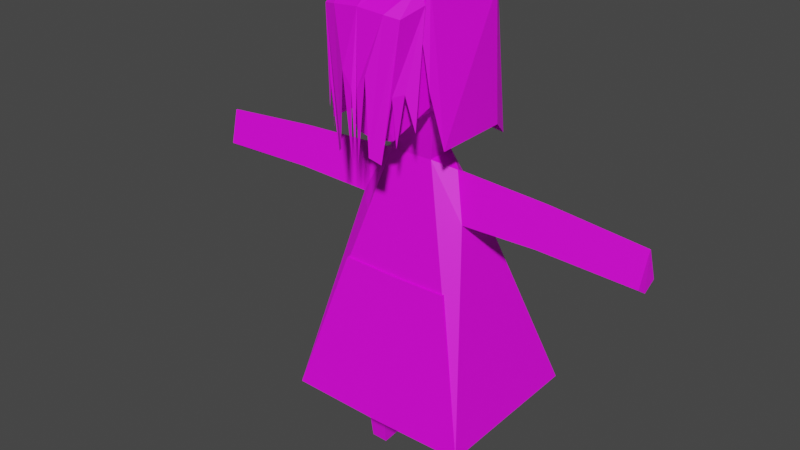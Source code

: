 # Source: girlghost.blend  (saved by Blender 2.82.7; exported with 4.5.12 LTS)
import bpy
from mathutils import Matrix  # noqa: F401  (used for matrix-valued properties, if any)

bpy.ops.wm.read_factory_settings(use_empty=True)
scene = bpy.context.scene
scene.name = 'Scene'

# ---- collections
col_collection = bpy.data.collections.new('Collection'); scene.collection.children.link(col_collection)

# ---- images (referenced by path relative to the original .blend; pixels are not part of the script)
import os
ASSET_DIR = os.environ.get("B2B_ASSET_DIR", "")  # directory of the original .blend (textures are referenced by path, not embedded)
HERE = os.path.dirname(os.path.abspath(__file__))  # packed textures are extracted next to this script under _unpacked/

def load_image(name, relpath, width, height, colorspace="sRGB"):
    """Load a texture the original file referenced (path relative to the .blend, or extracted next to this script)."""
    p = next((c for c in (os.path.join(HERE, relpath), os.path.join(ASSET_DIR, relpath)) if relpath and os.path.exists(c)), "")
    if p:
        img = bpy.data.images.load(p, check_existing=True)
        img.name = name
    else:  # same state as the original file: an image datablock whose file is absent (Cycles renders it pink)
        img = bpy.data.images.new(name, width, height)
        img.source = "FILE"
        img.filepath = "//" + (relpath or name)
    img.colorspace_settings.name = colorspace
    return img
img_allcolors_png_001 = load_image('allColors.png.001', 'allColors.png', 1024, 1024, 'sRGB')

# ---- materials (node trees are filled in below, after node groups)
mat_girl = bpy.data.materials.new('girl')
mat_girl.use_transparent_shadow = False

# ---- material node trees
mat_girl.use_nodes = True; mat_girl.node_tree.nodes.clear()
_N = mat_girl.node_tree.nodes; _L = mat_girl.node_tree.links
n0 = _N.new('ShaderNodeTexImage'); n0.name = 'Image Texture'; n0.location = (-431, 227)
n0.image = img_allcolors_png_001
n1 = _N.new('ShaderNodeOutputMaterial'); n1.name = 'Material Output'; n1.location = (322, 303)
n2 = _N.new('ShaderNodeBsdfPrincipled'); n2.name = 'Principled BSDF'; n2.location = (10, 300)
n2.distribution = 'GGX'
n2.subsurface_method = 'BURLEY'
n2.inputs[3].default_value = 1.45
n2.inputs[27].default_value = (0.0, 0.0, 0.0, 1.0)
n2.inputs[28].default_value = 1.0
_L.new(n0.outputs[0], n2.inputs[0])
_L.new(n2.outputs[0], n1.inputs[0])
n1.is_active_output = True

# ---- world
world_world = bpy.data.worlds.new('World'); scene.world = world_world
world_world.use_nodes = True; world_world.node_tree.nodes.clear()
_N = world_world.node_tree.nodes; _L = world_world.node_tree.links
n0 = _N.new('ShaderNodeOutputWorld'); n0.name = 'World Output'; n0.location = (300, 300)
n1 = _N.new('ShaderNodeBackground'); n1.name = 'Background'; n1.location = (10, 300)
n1.inputs[0].default_value = (0.05088, 0.05088, 0.05088, 1.0)
_L.new(n1.outputs[0], n0.inputs[0])
n0.is_active_output = True
world_world.color = (0.05088, 0.05088, 0.05088)
world_world.use_sun_shadow = False
world_world.sun_shadow_jitter_overblur = 0.0

# ---- meshes
me_cube_002 = bpy.data.meshes.new('Cube.002')
me_cube_002.from_pydata([(0.3417, -0.7699, 1.996), (0.6285, -0.7196, 4.043), (0.5339, -0.836, 3.208), (0.5739, -0.6868, 3.247), (0.4965, 0.5635, 4.38), (0.426, 0.9415, 3.518), (0.9404, 0.7521, 3.992), (0.66, -0.6252, 3.823), (0.4236, -0.3814, 4.358), (0.6262, -0.5935, 4.202), (0.6848, -0.4116, 4.268), (0.7161, 0.8975, 2.981), (0.7088, 0.7902, 2.795), (0.4957, -0.05941, 2.287), (0.7088, -0.189, 2.638), (0.6754, -0.2174, 2.525), (0.6835, -0.157, 2.579), (0.7088, 0.7538, 2.792), (0.5115, 0.5071, 2.32), (0.6835, 0.6946, 2.634), (0.64, -0.9432, 3.902), (0.4351, -1.081, 3.897), (0.6586, -1.01, 3.853), (0.2582, -1.203, 1.863), (0.3956, -1.095, 1.753), (0.6459, -0.4835, 4.198), (0.6871, -0.5092, 4.125), (0.756, -0.6058, 3.978), (0.7345, -0.5769, 4.046), (0.7941, -0.8404, 2.254), (0.8611, -0.631, 2.807), (1.04, -0.5147, 1.941), (1.046, 0.7437, 1.969), (0.6286, 0.9391, 2.692), (0.8454, 0.9412, 3.722), (0.924, 1.087, 1.7), (0.155, 1.116, 1.791), (0.0584, -1.197, 1.716), (0.2024, -1.197, 3.042), (0.04998, -1.196, 2.816), (0.5761, -0.9871, 2.014), (0.6642, -0.9138, 2.802), (0.5609, -1.06, 2.775), (0.6914, 0.2854, 1.296), (0.6919, 0.3037, 1.297), (0.9571, 0.06387, 0.5441), (0.9723, 0.6087, 0.5755), (0.9648, 0.3372, 0.5598), (0.3554, 1.827, -2.738), (0.509, -0.1687, -1.682), (0.5107, 0.4372, -1.636), (0.3756, 0.04347, 1.45), (0.3887, 0.5121, 1.477), (1.084, 0.4375, -1.637), (1.707, 1.827, -2.746), (1.067, -0.169, -1.667), (1.632, -0.8535, -2.901), (1.669, 0.4866, -2.823), (0.3476, -0.8535, -2.924), (2.305, 0.2231, 1.247), (0.9646, -0.01225, -3.021), (0.9764, 0.4095, -3.0), (0.5765, -0.01205, -3.032), (0.5777, 0.4093, -2.999), (0.9702, 0.3086, -0.4284), (0.9894, 0.9997, -0.3886), (0.2925, 0.9997, -0.3843), (0.2885, -0.3825, -0.4805), (0.9509, -0.3825, -0.4682), (0.2905, 0.3086, -0.4324), (0.7319, -0.01219, -0.4478), (0.7406, 0.3006, -0.4322), (0.444, -0.01204, -0.4556), (0.4449, 0.3004, -0.4315), (2.305, 0.2381, 1.247), (2.258, 0.2701, 0.5158), (2.294, 0.487, 0.6159), (2.273, 0.04238, 0.5969), (3.951, 0.1511, 1.135), (3.951, 0.164, 1.136), (3.939, 0.1636, 0.4614), (3.942, 0.3787, 0.5911), (3.923, -0.004911, 0.5747), (0.9026, 0.1295, -4.248), (0.9114, 0.4453, -4.232), (0.6119, 0.1296, -4.255), (0.6128, 0.4452, -4.231), (-0.3417, -0.7699, 1.996), (-0.6285, -0.7196, 4.043), (-0.5339, -0.836, 3.208), (0.0, -0.7585, 1.907), (0.0, -0.9256, 3.047), (-0.5739, -0.6868, 3.247), (-0.4965, 0.5635, 4.38), (-0.426, 0.9415, 3.518), (-0.9404, 0.7521, 3.992), (-0.66, -0.6252, 3.823), (-0.4236, -0.3814, 4.358), (-0.6262, -0.5935, 4.202), (-0.6848, -0.4116, 4.268), (-0.7161, 0.8975, 2.981), (-0.7088, 0.7902, 2.795), (-0.4957, -0.05941, 2.287), (-0.7088, -0.189, 2.638), (-0.6754, -0.2174, 2.525), (-0.6835, -0.157, 2.579), (-0.7088, 0.7538, 2.792), (-0.5115, 0.5071, 2.32), (-0.6835, 0.6946, 2.634), (-0.64, -0.9432, 3.902), (-0.4351, -1.081, 3.897), (-0.6586, -1.01, 3.853), (0.0, -1.196, 1.835), (-0.2582, -1.203, 1.863), (-0.3956, -1.095, 1.753), (-0.6459, -0.4835, 4.198), (-0.6871, -0.5092, 4.125), (-0.756, -0.6058, 3.978), (-0.7345, -0.5769, 4.046), (-0.7941, -0.8404, 2.254), (-0.8611, -0.631, 2.807), (-1.04, -0.5147, 1.941), (-1.046, 0.7437, 1.969), (-0.6286, 0.9391, 2.692), (-0.8454, 0.9412, 3.722), (-0.924, 1.087, 1.7), (-0.155, 1.116, 1.791), (-0.0584, -1.197, 1.716), (-0.2024, -1.197, 3.042), (-0.04998, -1.196, 2.816), (-0.5761, -0.9871, 2.014), (-0.6642, -0.9138, 2.802), (-0.5609, -1.06, 2.775), (-0.6914, 0.2854, 1.296), (-0.6919, 0.3037, 1.297), (-0.9571, 0.06387, 0.5441), (-0.9723, 0.6087, 0.5755), (-0.9648, 0.3372, 0.5598), (-0.3554, 1.827, -2.738), (-0.509, -0.1687, -1.682), (-0.5107, 0.4372, -1.636), (-0.3756, 0.04347, 1.45), (-0.3887, 0.5121, 1.477), (-1.084, 0.4375, -1.637), (-1.707, 1.827, -2.746), (-1.067, -0.169, -1.667), (-1.632, -0.8535, -2.901), (-1.669, 0.4866, -2.823), (-0.3476, -0.8535, -2.924), (-2.305, 0.2231, 1.247), (-0.9646, -0.01225, -3.021), (-0.9764, 0.4095, -3.0), (-0.5765, -0.01205, -3.032), (-0.5777, 0.4093, -2.999), (-0.9702, 0.3086, -0.4284), (-0.9894, 0.9997, -0.3886), (-0.2925, 0.9997, -0.3843), (-0.2885, -0.3825, -0.4805), (-0.9509, -0.3825, -0.4682), (-0.2905, 0.3086, -0.4324), (-0.7319, -0.01219, -0.4478), (-0.7406, 0.3006, -0.4322), (-0.444, -0.01204, -0.4556), (-0.4449, 0.3004, -0.4315), (-2.305, 0.2381, 1.247), (-2.258, 0.2701, 0.5158), (-2.294, 0.487, 0.6159), (-2.273, 0.04238, 0.5969), (-3.951, 0.1511, 1.135), (-3.951, 0.164, 1.136), (-3.939, 0.1636, 0.4614), (-3.942, 0.3787, 0.5911), (-3.923, -0.004911, 0.5747), (-0.9026, 0.1295, -4.248), (-0.9114, 0.4453, -4.232), (-0.6119, 0.1296, -4.255), (-0.6128, 0.4452, -4.231), (0.0, -0.783, 4.06), (0.0, 0.5635, 4.424), (0.0, -0.3814, 4.447), (0.0, 0.8038, 2.516), (0.0, 0.9112, 2.738), (0.0, 0.5071, 2.323), (0.0, -0.05941, 2.278), (0.0, 0.7769, 4.335), (0.0, 0.9415, 4.004), (0.0, -0.9922, 3.898), (0.0, -1.108, 3.936), (0.0, 0.9668, 4.035), (0.0, 1.001, 3.08), (0.0, 0.5121, 1.48), (0.0, 0.04347, 1.443), (0.0, -0.8535, -2.931), (0.0, 1.827, -2.736), (0.0, -0.3825, -0.4859), (0.0, 0.9997, -0.3824), (0.0, 0.3086, -0.4341), (1.228, 1.275, -1.173), (1.203, 0.3678, -1.225), (1.178, -0.5392, -1.277), (0.3082, -0.5392, -1.294), (0.3134, 1.275, -1.167), (0.0, 1.275, -1.165), (0.0, -0.5392, -1.299), (-1.228, 1.275, -1.173), (-1.203, 0.3678, -1.225), (-1.178, -0.5392, -1.277), (-0.3082, -0.5392, -1.294), (-0.3134, 1.275, -1.167), (1.317, 0.4119, -1.132), (1.295, -0.3948, -1.178), (1.34, 1.218, -1.085), (1.156, 0.9132, -0.255), (1.141, 0.3745, -0.286), (1.126, -0.1655, -0.3171), (1.004, -0.405, -0.7252), (0.0, -0.405, -0.7439), (-1.004, -0.405, -0.7252), (-1.295, -0.3948, -1.178), (-1.126, -0.1655, -0.3171), (-0.6897, -0.1808, 0.3624), (-1.317, 0.4119, -1.132), (-1.141, 0.3745, -0.286), (-1.34, 1.218, -1.085), (-1.156, 0.9132, -0.255), (-1.048, 1.169, -0.6346), (-0.7182, 0.8408, 0.4213), (0.0, 1.169, -0.628), (0.0, 1.498, -1.682), (0.0, 0.8408, 0.4258), (1.048, 1.169, -0.6346), (0.7182, 0.8408, 0.4213), (1.377, 1.498, -1.69), (1.064, 0.7609, 0.1603), (1.053, 0.3559, 0.1369), (1.042, -0.0508, 0.1135), (0.5534, 0.6764, 0.9492), (0.0, 0.6764, 0.9527), (-0.5534, 0.6764, 0.9492), (-1.377, 1.498, -1.69), (0.6897, -0.1808, 0.3624)], [], [(0, 2, 91, 90), (17, 12, 11, 5, 7, 3, 14), (1, 2, 3, 7, 9), (1, 9, 25, 26), (182, 18, 52, 190), (7, 10, 9), (10, 8, 9), (178, 4, 6, 184), (184, 6, 5, 185), (4, 8, 10, 6), (6, 10, 31, 32), (181, 185, 5, 11), (13, 16, 15), (16, 14, 15), (17, 14, 16, 19), (19, 16, 13, 18), (2, 0, 15, 14, 3), (22, 24, 42, 40, 41, 29, 27), (177, 1, 20, 186), (9, 8, 21, 22), (22, 21, 23, 24), (26, 25, 27, 28), (9, 22, 27, 25), (20, 1, 26, 28), (32, 31, 30, 33), (5, 6, 32, 33), (10, 7, 30, 31), (7, 5, 33, 30), (34, 6, 32, 35), (18, 13, 51, 52), (49, 50, 63, 62), (47, 46, 76, 75), (228, 232, 54, 48, 193), (198, 199, 68, 64), (201, 197, 65, 66), (53, 50, 73, 71), (43, 44, 52, 51), (211, 209, 57, 54), (45, 43, 51, 240), (232, 211, 54), (209, 210, 56, 57), (197, 198, 64, 65), (199, 200, 67, 68), (50, 49, 72, 73), (63, 61, 84, 86), (53, 55, 60, 61), (50, 53, 61, 63), (55, 49, 62, 60), (196, 69, 67, 194), (195, 66, 69, 196), (66, 65, 64, 69), (70, 71, 64, 68), (72, 70, 68, 67), (73, 72, 67, 69), (71, 73, 69, 64), (55, 53, 71, 70), (49, 55, 70, 72), (202, 201, 66, 195), (77, 75, 80, 82), (45, 47, 75, 77), (43, 45, 77, 59), (44, 43, 59, 74), (46, 44, 74, 76), (79, 78, 82, 80, 81), (59, 77, 82, 78), (74, 59, 78, 79), (76, 74, 79, 81), (75, 76, 81, 80), (86, 84, 83, 85), (60, 62, 85, 83), (62, 63, 86, 85), (61, 60, 83, 84), (200, 203, 194, 67), (51, 191, 216, 192, 58, 56, 215, 240), (34, 35, 36, 189, 188), (21, 187, 112, 39, 37, 38, 23), (6, 34, 188, 184), (13, 183, 191, 51), (12, 180, 181, 11), (17, 19, 18, 182, 180, 12), (8, 179, 187, 21), (4, 178, 179, 8), (0, 90, 183, 13, 15), (2, 1, 177, 91), (87, 90, 91, 89), (106, 103, 92, 96, 94, 100, 101), (88, 98, 96, 92, 89), (88, 116, 115, 98), (182, 190, 142, 107), (96, 98, 99), (99, 98, 97), (178, 184, 95, 93), (184, 185, 94, 95), (93, 95, 99, 97), (95, 122, 121, 99), (181, 100, 94, 185), (102, 104, 105), (105, 104, 103), (106, 108, 105, 103), (108, 107, 102, 105), (89, 92, 103, 104, 87), (111, 117, 119, 131, 130, 132, 114), (177, 186, 109, 88), (98, 111, 110, 97), (111, 114, 113, 110), (116, 118, 117, 115), (98, 115, 117, 111), (109, 118, 116, 88), (122, 123, 120, 121), (94, 123, 122, 95), (99, 121, 120, 96), (96, 120, 123, 94), (124, 125, 122, 95), (107, 142, 141, 102), (139, 152, 153, 140), (137, 165, 166, 136), (228, 193, 138, 144, 239), (205, 154, 158, 206), (208, 156, 155, 204), (143, 161, 163, 140), (133, 141, 142, 134), (221, 223, 144, 147), (135, 219, 218, 146, 217, 220), (223, 239, 144), (218, 221, 147, 146), (204, 155, 154, 205), (206, 158, 157, 207), (140, 163, 162, 139), (153, 176, 174, 151), (143, 151, 150, 145), (140, 153, 151, 143), (145, 150, 152, 139), (196, 194, 157, 159), (195, 196, 159, 156), (156, 159, 154, 155), (160, 158, 154, 161), (162, 157, 158, 160), (163, 159, 157, 162), (161, 154, 159, 163), (145, 160, 161, 143), (139, 162, 160, 145), (202, 195, 156, 208), (167, 172, 170, 165), (135, 167, 165, 137), (133, 149, 167, 135), (134, 164, 149, 133), (136, 166, 164, 134), (169, 171, 170, 172, 168), (149, 168, 172, 167), (164, 169, 168, 149), (166, 171, 169, 164), (165, 170, 171, 166), (176, 175, 173, 174), (150, 173, 175, 152), (152, 175, 176, 153), (151, 174, 173, 150), (207, 157, 194, 203), (141, 220, 217, 146, 148, 192, 216, 191), (124, 188, 189, 126, 125), (110, 113, 128, 127, 129, 112, 187), (95, 184, 188, 124), (102, 141, 191, 183), (101, 100, 181, 180), (106, 101, 180, 182, 107, 108), (97, 110, 187, 179), (93, 97, 179, 178), (87, 104, 102, 183, 90), (89, 91, 177, 88), (148, 207, 203, 192), (193, 202, 208, 138), (146, 206, 207, 148), (144, 204, 205, 147), (138, 208, 204, 144), (147, 205, 206, 146), (58, 192, 203, 200), (193, 48, 201, 202), (56, 58, 200, 199), (54, 57, 198, 197), (48, 54, 197, 201), (57, 56, 199, 198), (190, 52, 236, 237), (190, 237, 238, 142), (44, 46, 231, 236, 52), (237, 236, 231, 229), (237, 229, 226, 238), (134, 142, 238, 226, 136), (136, 226, 225, 224), (229, 227, 225, 226), (229, 231, 230, 227), (46, 233, 212, 230, 231), (230, 212, 211, 232), (227, 230, 232, 228), (227, 228, 239, 225), (224, 225, 239, 223), (224, 223, 221, 222), (222, 221, 218, 219), (137, 222, 219, 135), (136, 224, 222, 137), (133, 135, 220, 141), (235, 45, 240, 215, 56, 210, 214), (47, 45, 235, 234), (46, 47, 234, 233), (233, 234, 213, 212), (234, 235, 214, 213), (213, 214, 210, 209), (212, 213, 209, 211)])
_uv = me_cube_002.uv_layers.new(name='UVMap')
_uv.uv.foreach_set('vector', [0.5645, 0.7526, 0.5645, 0.7526, 0.5645, 0.7526, 0.5645, 0.7526, 0.5645, 0.7526, 0.5645, 0.7526, 0.5645, 0.7526, 0.5645, 0.7526, 0.5645, 0.7526, 0.5645, 0.7526, 0.5645, 0.7526, 0.5645, 0.7526, 0.5645, 0.7526, 0.5645, 0.7526, 0.5645, 0.7526, 0.5645, 0.7526, 0.9903, 0.02658, 0.9903, 0.02658, 0.9903, 0.02658, 0.9903, 0.02658, 0.5644, 0.7526, 0.5645, 0.7526, 0.5645, 0.7526, 0.5644, 0.7526, 0.9903, 0.03114, 0.9903, 0.03115, 0.9903, 0.03115, 0.9864, 0.03115, 0.9864, 0.03115, 0.9864, 0.03115, 0.9844, 0.02199, 0.9844, 0.02199, 0.9844, 0.02198, 0.9844, 0.02198, 0.375, 0.4375, 0.375, 0.4375, 0.375, 0.4375, 0.375, 0.4375, 0.9844, 0.02199, 0.9844, 0.02201, 0.9844, 0.02201, 0.9844, 0.02198, 0.9844, 0.02198, 0.9844, 0.02201, 0.9844, 0.02201, 0.9844, 0.02198, 0.5645, 0.7526, 0.5645, 0.7526, 0.5645, 0.7526, 0.5645, 0.7526, 0.5645, 0.7526, 0.5645, 0.7526, 0.5645, 0.7526, 0.5645, 0.7526, 0.5645, 0.7526, 0.5645, 0.7526, 0.5645, 0.7526, 0.5645, 0.7526, 0.5645, 0.7526, 0.5645, 0.7526, 0.5645, 0.7526, 0.5645, 0.7526, 0.5645, 0.7526, 0.5645, 0.7526, 0.5645, 0.7526, 0.5645, 0.7526, 0.5645, 0.7526, 0.5645, 0.7526, 0.5645, 0.7526, 0.9844, 0.02201, 0.9844, 0.02201, 0.9844, 0.02201, 0.9844, 0.02201, 0.9844, 0.02201, 0.9844, 0.02201, 0.9844, 0.02201, 0.9844, 0.02203, 0.9844, 0.02202, 0.9844, 0.02202, 0.9844, 0.02203, 0.9844, 0.02201, 0.9844, 0.02201, 0.9844, 0.02201, 0.9844, 0.02201, 0.9844, 0.02201, 0.9844, 0.02201, 0.9844, 0.02201, 0.9844, 0.02201, 0.9864, 0.03115, 0.9864, 0.03115, 0.9864, 0.03115, 0.9864, 0.03115, 0.9844, 0.02201, 0.9844, 0.02201, 0.9844, 0.02201, 0.9844, 0.02201, 0.9844, 0.02202, 0.9844, 0.02202, 0.9844, 0.02202, 0.9844, 0.02202, 0.9903, 0.02198, 0.9903, 0.02201, 0.9903, 0.02201, 0.9903, 0.02198, 0.375, 0.4375, 0.375, 0.4375, 0.375, 0.4375, 0.375, 0.4375, 0.9844, 0.02201, 0.9844, 0.02201, 0.9844, 0.02201, 0.9844, 0.02201, 0.9903, 0.02201, 0.9903, 0.02198, 0.9903, 0.02198, 0.9903, 0.02201, 0.9844, 0.02198, 0.9844, 0.02198, 0.9844, 0.02198, 0.9844, 0.02198, 0.5645, 0.7526, 0.5645, 0.7526, 0.5645, 0.7526, 0.5645, 0.7526, 0.2285, 1.287, 0.2285, 1.287, 0.2285, 1.287, 0.2285, 1.287, 0.03906, 0.9261, 0.03906, 0.9261, 0.03906, 0.9261, 0.03906, 0.9261, 0.03905, 0.9261, 0.03906, 0.9261, 0.03906, 0.9261, 0.03905, 0.9261, 0.03905, 0.9261, 0.03906, 0.9261, 0.03906, 0.9261, 0.03906, 0.9261, 0.03906, 0.9261, 0.03905, 0.9261, 0.03906, 0.9261, 0.03906, 0.9261, 0.03905, 0.9261, 0.03906, 0.9261, 0.03906, 0.9261, 0.03906, 0.9261, 0.03906, 0.9261, 0.5645, 0.7526, 0.5645, 0.7526, 0.5645, 0.7526, 0.5645, 0.7526, 0.03906, 0.9261, 0.03906, 0.9261, 0.03906, 0.9261, 0.03906, 0.9261, 0.03906, 0.9261, 0.03906, 0.9261, 0.03906, 0.9261, 0.03906, 0.9261, 0.03906, 0.9261, 0.03906, 0.9261, 0.03906, 0.9261, 0.03906, 0.9261, 0.03906, 0.9261, 0.03906, 0.9261, 0.03906, 0.9261, 0.03906, 0.9261, 0.03906, 0.9261, 0.03906, 0.9261, 0.03906, 0.9261, 0.03906, 0.9261, 0.03906, 0.9261, 0.03906, 0.9261, 0.03906, 0.9261, 0.2285, 1.287, 0.2285, 1.287, 0.2285, 1.287, 0.2285, 1.287, 0.5645, 0.7983, 0.5645, 0.7983, 0.5645, 0.7983, 0.5645, 0.7983, 0.2285, 1.287, 0.2285, 1.287, 0.2285, 1.287, 0.2285, 1.287, 0.2285, 1.287, 0.2285, 1.287, 0.2285, 1.287, 0.2285, 1.287, 0.2285, 1.287, 0.2285, 1.287, 0.2285, 1.287, 0.2285, 1.287, 0.03906, 0.9261, 0.03906, 0.9261, 0.03906, 0.9261, 0.03906, 0.9261, 0.03905, 0.9261, 0.03905, 0.9261, 0.03906, 0.9261, 0.03906, 0.9261, 0.03905, 0.9261, 0.03906, 0.9261, 0.03906, 0.9261, 0.03906, 0.9261, 0.03906, 0.9261, 0.03906, 0.9261, 0.03906, 0.9261, 0.03906, 0.9261, 0.03906, 0.9261, 0.03906, 0.9261, 0.03906, 0.9261, 0.03906, 0.9261, 0.03906, 0.9261, 0.03906, 0.9261, 0.03906, 0.9261, 0.03906, 0.9261, 0.03906, 0.9261, 0.03906, 0.9261, 0.03906, 0.9261, 0.03906, 0.9261, 0.03906, 0.9261, 0.03906, 0.9261, 0.03906, 0.9261, 0.03906, 0.9261, 0.2285, 1.287, 0.2285, 1.287, 0.2285, 1.287, 0.2285, 1.287, 0.03905, 0.9261, 0.03905, 0.9261, 0.03905, 0.9261, 0.03905, 0.9261, 0.03906, 0.9261, 0.03906, 0.9261, 0.03906, 0.9261, 0.03906, 0.9261, 0.03906, 0.9261, 0.03906, 0.9261, 0.03906, 0.9261, 0.03906, 0.9261, 0.03906, 0.9261, 0.03906, 0.9261, 0.03906, 0.9261, 0.03906, 0.9261, 0.03906, 0.9261, 0.03906, 0.9261, 0.03906, 0.9261, 0.03906, 0.9261, 0.03906, 0.9261, 0.03906, 0.9261, 0.03906, 0.9261, 0.03906, 0.9261, 0.03516, 0.9215, 0.03516, 0.9215, 0.03516, 0.9216, 0.03516, 0.9215, 0.03516, 0.9215, 0.03906, 0.9261, 0.03906, 0.9261, 0.03906, 0.9261, 0.03906, 0.9261, 0.375, 0.4375, 0.375, 0.4375, 0.375, 0.4375, 0.375, 0.4375, 0.03906, 0.9261, 0.03906, 0.9261, 0.03906, 0.9261, 0.03906, 0.9261, 0.03906, 0.9261, 0.03906, 0.9261, 0.03906, 0.9261, 0.03906, 0.9261, 0.5645, 0.7983, 0.5645, 0.7983, 0.5645, 0.7983, 0.5645, 0.7983, 0.5645, 0.7983, 0.5645, 0.7983, 0.5645, 0.7983, 0.5645, 0.7983, 0.5645, 0.7983, 0.5645, 0.7983, 0.5645, 0.7983, 0.5645, 0.7983, 0.5645, 0.7983, 0.5645, 0.7983, 0.5645, 0.7983, 0.5645, 0.7983, 0.03906, 0.9261, 0.03906, 0.9261, 0.03906, 0.9261, 0.03906, 0.9261, 0.03906, 0.9261, 0.03906, 0.9261, 0.03906, 0.9261, 0.03906, 0.9261, 0.03906, 0.9261, 0.03906, 0.9261, 0.03906, 0.9261, 0.03906, 0.9261, 0.9844, 0.02198, 0.9844, 0.02198, 0.9844, 0.02198, 0.9844, 0.02198, 0.9844, 0.02198, 0.9844, 0.02201, 0.9844, 0.02203, 0.9844, 0.02203, 0.9844, 0.02202, 0.9844, 0.02202, 0.9844, 0.02202, 0.9844, 0.02201, 0.9844, 0.02198, 0.9844, 0.02198, 0.9844, 0.02198, 0.9844, 0.02198, 0.5645, 0.7526, 0.5645, 0.7526, 0.5645, 0.7526, 0.5645, 0.7526, 0.5645, 0.7526, 0.5645, 0.7526, 0.5645, 0.7526, 0.5645, 0.7526, 0.5645, 0.7526, 0.5645, 0.7526, 0.5645, 0.7526, 0.5644, 0.7526, 0.5644, 0.7526, 0.5645, 0.7526, 0.9844, 0.02201, 0.9844, 0.02203, 0.9844, 0.02203, 0.9844, 0.02201, 0.9844, 0.02199, 0.9844, 0.02199, 0.9844, 0.02203, 0.9844, 0.02201, 0.5645, 0.7526, 0.5645, 0.7526, 0.5645, 0.7526, 0.5645, 0.7526, 0.5645, 0.7526, 0.5645, 0.7526, 0.5645, 0.7526, 0.5645, 0.7526, 0.5645, 0.7526, 0.5645, 0.7526, 0.5645, 0.7526, 0.5645, 0.7526, 0.5645, 0.7526, 0.5645, 0.7526, 0.5645, 0.7526, 0.5645, 0.7526, 0.5645, 0.7526, 0.5645, 0.7526, 0.5645, 0.7526, 0.5645, 0.7526, 0.5645, 0.7526, 0.5645, 0.7526, 0.5645, 0.7526, 0.5645, 0.7526, 0.5645, 0.7526, 0.9903, 0.02658, 0.9903, 0.02658, 0.9903, 0.02658, 0.9903, 0.02658, 0.5644, 0.7526, 0.5644, 0.7526, 0.5645, 0.7526, 0.5645, 0.7526, 0.9903, 0.03114, 0.9903, 0.03115, 0.9903, 0.03115, 0.9864, 0.03115, 0.9864, 0.03115, 0.9864, 0.03115, 0.9844, 0.02199, 0.9844, 0.02198, 0.9844, 0.02198, 0.9844, 0.02199, 0.375, 0.4375, 0.375, 0.4375, 0.375, 0.4375, 0.375, 0.4375, 0.9844, 0.02199, 0.9844, 0.02198, 0.9844, 0.02201, 0.9844, 0.02201, 0.9844, 0.02198, 0.9844, 0.02198, 0.9844, 0.02201, 0.9844, 0.02201, 0.5645, 0.7526, 0.5645, 0.7526, 0.5645, 0.7526, 0.5645, 0.7526, 0.5645, 0.7526, 0.5645, 0.7526, 0.5645, 0.7526, 0.5645, 0.7526, 0.5645, 0.7526, 0.5645, 0.7526, 0.5645, 0.7526, 0.5645, 0.7526, 0.5645, 0.7526, 0.5645, 0.7526, 0.5645, 0.7526, 0.5645, 0.7526, 0.5645, 0.7526, 0.5645, 0.7526, 0.5645, 0.7526, 0.5645, 0.7526, 0.5645, 0.7526, 0.5645, 0.7526, 0.5645, 0.7526, 0.9844, 0.02201, 0.9844, 0.02201, 0.9844, 0.02201, 0.9844, 0.02201, 0.9844, 0.02201, 0.9844, 0.02201, 0.9844, 0.02201, 0.9844, 0.02203, 0.9844, 0.02203, 0.9844, 0.02202, 0.9844, 0.02202, 0.9844, 0.02201, 0.9844, 0.02201, 0.9844, 0.02201, 0.9844, 0.02201, 0.9844, 0.02201, 0.9844, 0.02201, 0.9844, 0.02201, 0.9844, 0.02201, 0.9864, 0.03115, 0.9864, 0.03115, 0.9864, 0.03115, 0.9864, 0.03115, 0.9844, 0.02201, 0.9844, 0.02201, 0.9844, 0.02201, 0.9844, 0.02201, 0.9844, 0.02202, 0.9844, 0.02202, 0.9844, 0.02202, 0.9844, 0.02202, 0.9903, 0.02198, 0.9903, 0.02198, 0.9903, 0.02201, 0.9903, 0.02201, 0.375, 0.4375, 0.375, 0.4375, 0.375, 0.4375, 0.375, 0.4375, 0.9844, 0.02201, 0.9844, 0.02201, 0.9844, 0.02201, 0.9844, 0.02201, 0.9903, 0.02201, 0.9903, 0.02201, 0.9903, 0.02198, 0.9903, 0.02198, 0.9844, 0.02198, 0.9844, 0.02198, 0.9844, 0.02198, 0.9844, 0.02198, 0.5645, 0.7526, 0.5645, 0.7526, 0.5645, 0.7526, 0.5645, 0.7526, 0.2285, 1.287, 0.2285, 1.287, 0.2285, 1.287, 0.2285, 1.287, 0.03906, 0.9261, 0.03906, 0.9261, 0.03906, 0.9261, 0.03906, 0.9261, 0.03905, 0.9261, 0.03905, 0.9261, 0.03905, 0.9261, 0.03906, 0.9261, 0.03906, 0.9261, 0.03906, 0.9261, 0.03906, 0.9261, 0.03906, 0.9261, 0.03906, 0.9261, 0.03905, 0.9261, 0.03905, 0.9261, 0.03906, 0.9261, 0.03906, 0.9261, 0.03906, 0.9261, 0.03906, 0.9261, 0.03906, 0.9261, 0.03906, 0.9261, 0.5645, 0.7526, 0.5645, 0.7526, 0.5645, 0.7526, 0.5645, 0.7526, 0.03906, 0.9261, 0.03906, 0.9261, 0.03906, 0.9261, 0.03906, 0.9261, 0.03906, 0.9261, 0.03906, 0.9261, 0.03906, 0.9261, 0.03906, 0.9261, 0.03906, 0.9261, 0.03906, 0.9261, 0.03906, 0.9261, 0.03906, 0.9261, 0.03906, 0.9261, 0.03906, 0.9261, 0.03906, 0.9261, 0.03906, 0.9261, 0.03906, 0.9261, 0.03906, 0.9261, 0.03906, 0.9261, 0.03906, 0.9261, 0.03906, 0.9261, 0.03906, 0.9261, 0.03906, 0.9261, 0.03906, 0.9261, 0.03906, 0.9261, 0.2285, 1.287, 0.2285, 1.287, 0.2285, 1.287, 0.2285, 1.287, 0.5645, 0.7983, 0.5645, 0.7983, 0.5645, 0.7983, 0.5645, 0.7983, 0.2285, 1.287, 0.2285, 1.287, 0.2285, 1.287, 0.2285, 1.287, 0.2285, 1.287, 0.2285, 1.287, 0.2285, 1.287, 0.2285, 1.287, 0.2285, 1.287, 0.2285, 1.287, 0.2285, 1.287, 0.2285, 1.287, 0.03906, 0.9261, 0.03906, 0.9261, 0.03906, 0.9261, 0.03906, 0.9261, 0.03905, 0.9261, 0.03906, 0.9261, 0.03906, 0.9261, 0.03905, 0.9261, 0.03905, 0.9261, 0.03906, 0.9261, 0.03906, 0.9261, 0.03906, 0.9261, 0.03906, 0.9261, 0.03906, 0.9261, 0.03906, 0.9261, 0.03906, 0.9261, 0.03906, 0.9261, 0.03906, 0.9261, 0.03906, 0.9261, 0.03906, 0.9261, 0.03906, 0.9261, 0.03906, 0.9261, 0.03906, 0.9261, 0.03906, 0.9261, 0.03906, 0.9261, 0.03906, 0.9261, 0.03906, 0.9261, 0.03906, 0.9261, 0.03906, 0.9261, 0.03906, 0.9261, 0.03906, 0.9261, 0.03906, 0.9261, 0.2285, 1.287, 0.2285, 1.287, 0.2285, 1.287, 0.2285, 1.287, 0.03905, 0.9261, 0.03905, 0.9261, 0.03905, 0.9261, 0.03905, 0.9261, 0.03906, 0.9261, 0.03906, 0.9261, 0.03906, 0.9261, 0.03906, 0.9261, 0.03906, 0.9261, 0.03906, 0.9261, 0.03906, 0.9261, 0.03906, 0.9261, 0.03906, 0.9261, 0.03906, 0.9261, 0.03906, 0.9261, 0.03906, 0.9261, 0.03906, 0.9261, 0.03906, 0.9261, 0.03906, 0.9261, 0.03906, 0.9261, 0.03906, 0.9261, 0.03906, 0.9261, 0.03906, 0.9261, 0.03906, 0.9261, 0.03516, 0.9215, 0.03516, 0.9215, 0.03516, 0.9215, 0.03516, 0.9216, 0.03516, 0.9215, 0.03906, 0.9261, 0.03906, 0.9261, 0.03906, 0.9261, 0.03906, 0.9261, 0.375, 0.4375, 0.375, 0.4375, 0.375, 0.4375, 0.375, 0.4375, 0.03906, 0.9261, 0.03906, 0.9261, 0.03906, 0.9261, 0.03906, 0.9261, 0.03906, 0.9261, 0.03906, 0.9261, 0.03906, 0.9261, 0.03906, 0.9261, 0.5645, 0.7983, 0.5645, 0.7983, 0.5645, 0.7983, 0.5645, 0.7983, 0.5645, 0.7983, 0.5645, 0.7983, 0.5645, 0.7983, 0.5645, 0.7983, 0.5645, 0.7983, 0.5645, 0.7983, 0.5645, 0.7983, 0.5645, 0.7983, 0.5645, 0.7983, 0.5645, 0.7983, 0.5645, 0.7983, 0.5645, 0.7983, 0.03906, 0.9261, 0.03906, 0.9261, 0.03906, 0.9261, 0.03906, 0.9261, 0.03906, 0.9261, 0.03906, 0.9261, 0.03906, 0.9261, 0.03906, 0.9261, 0.03906, 0.9261, 0.03906, 0.9261, 0.03906, 0.9261, 0.03906, 0.9261, 0.9844, 0.02198, 0.9844, 0.02198, 0.9844, 0.02198, 0.9844, 0.02198, 0.9844, 0.02198, 0.9844, 0.02201, 0.9844, 0.02201, 0.9844, 0.02202, 0.9844, 0.02202, 0.9844, 0.02202, 0.9844, 0.02203, 0.9844, 0.02203, 0.9844, 0.02198, 0.9844, 0.02198, 0.9844, 0.02198, 0.9844, 0.02198, 0.5645, 0.7526, 0.5645, 0.7526, 0.5645, 0.7526, 0.5645, 0.7526, 0.5645, 0.7526, 0.5645, 0.7526, 0.5645, 0.7526, 0.5645, 0.7526, 0.5645, 0.7526, 0.5645, 0.7526, 0.5644, 0.7526, 0.5644, 0.7526, 0.5645, 0.7526, 0.5645, 0.7526, 0.9844, 0.02201, 0.9844, 0.02201, 0.9844, 0.02203, 0.9844, 0.02203, 0.9844, 0.02199, 0.9844, 0.02201, 0.9844, 0.02203, 0.9844, 0.02199, 0.5645, 0.7526, 0.5645, 0.7526, 0.5645, 0.7526, 0.5645, 0.7526, 0.5645, 0.7526, 0.5645, 0.7526, 0.5645, 0.7526, 0.5645, 0.7526, 0.5645, 0.7526, 0.03906, 0.9261, 0.03906, 0.9261, 0.03906, 0.9261, 0.03906, 0.9261, 0.03905, 0.9261, 0.03905, 0.9261, 0.03905, 0.9261, 0.03905, 0.9261, 0.03906, 0.9261, 0.03906, 0.9261, 0.03906, 0.9261, 0.03906, 0.9261, 0.03906, 0.9261, 0.03906, 0.9261, 0.03906, 0.9261, 0.03906, 0.9261, 0.03905, 0.9261, 0.03905, 0.9261, 0.03906, 0.9261, 0.03906, 0.9261, 0.03906, 0.9261, 0.03906, 0.9261, 0.03906, 0.9261, 0.03906, 0.9261, 0.03906, 0.9261, 0.03906, 0.9261, 0.03906, 0.9261, 0.03906, 0.9261, 0.03905, 0.9261, 0.03905, 0.9261, 0.03905, 0.9261, 0.03905, 0.9261, 0.03906, 0.9261, 0.03906, 0.9261, 0.03906, 0.9261, 0.03906, 0.9261, 0.03906, 0.9261, 0.03906, 0.9261, 0.03906, 0.9261, 0.03906, 0.9261, 0.03905, 0.9261, 0.03906, 0.9261, 0.03906, 0.9261, 0.03905, 0.9261, 0.03906, 0.9261, 0.03906, 0.9261, 0.03906, 0.9261, 0.03906, 0.9261, 0.03905, 0.9261, 0.03906, 0.9261, 0.03906, 0.9261, 0.03905, 0.9261, 0.03905, 0.9261, 0.03905, 0.9261, 0.03906, 0.9261, 0.03906, 0.9261, 0.03906, 0.9261, 0.03906, 0.9261, 0.03906, 0.9261, 0.03906, 0.9261, 0.03906, 0.9261, 0.03905, 0.9261, 0.03906, 0.9261, 0.03906, 0.9261, 0.03905, 0.9261, 0.03905, 0.9261, 0.03905, 0.9261, 0.03906, 0.9261, 0.03906, 0.9261, 0.03906, 0.9261, 0.03906, 0.9261, 0.03906, 0.9261, 0.03906, 0.9261, 0.03906, 0.9261, 0.03906, 0.9261, 0.03906, 0.9261, 0.03906, 0.9261, 0.03906, 0.9261, 0.03905, 0.9261, 0.03905, 0.9261, 0.03906, 0.9261, 0.03906, 0.9261, 0.03905, 0.9261, 0.03906, 0.9261, 0.03906, 0.9261, 0.03905, 0.9261, 0.03906, 0.9261, 0.03906, 0.9261, 0.03906, 0.9261, 0.03906, 0.9261, 0.03906, 0.9261, 0.03906, 0.9261, 0.03906, 0.9261, 0.03906, 0.9261, 0.03906, 0.9261, 0.03905, 0.9261, 0.03906, 0.9261, 0.03906, 0.9261, 0.03905, 0.9261, 0.03905, 0.9261, 0.03905, 0.9261, 0.03906, 0.9261, 0.03906, 0.9261, 0.03906, 0.9261, 0.03906, 0.9261, 0.03906, 0.9261, 0.03906, 0.9261, 0.03906, 0.9261, 0.03906, 0.9261, 0.03906, 0.9261, 0.03906, 0.9261, 0.03906, 0.9261, 0.03906, 0.9261, 0.03906, 0.9261, 0.03906, 0.9261, 0.03906, 0.9261, 0.03906, 0.9261, 0.03906, 0.9261, 0.03906, 0.9261, 0.03906, 0.9261, 0.03906, 0.9261, 0.03906, 0.9261, 0.03906, 0.9261, 0.03906, 0.9261, 0.03906, 0.9261, 0.03906, 0.9261, 0.03906, 0.9261, 0.03906, 0.9261, 0.03906, 0.9261, 0.03906, 0.9261, 0.03906, 0.9261, 0.03906, 0.9261, 0.03906, 0.9261, 0.03906, 0.9261, 0.03906, 0.9261, 0.03906, 0.9261, 0.03906, 0.9261, 0.03906, 0.9261, 0.03906, 0.9261, 0.03906, 0.9261, 0.03906, 0.9261, 0.03906, 0.9261, 0.03906, 0.9261, 0.03906, 0.9261, 0.03906, 0.9261, 0.03906, 0.9261, 0.03906, 0.9261, 0.03906, 0.9261, 0.03906, 0.9261, 0.03906, 0.9261, 0.03906, 0.9261, 0.03906, 0.9261, 0.03906, 0.9261, 0.03906, 0.9261, 0.03906, 0.9261, 0.03906, 0.9261, 0.03906, 0.9261, 0.03906, 0.9261])
_ca = me_cube_002.color_attributes.new('Col', 'BYTE_COLOR', 'CORNER')
_ca.data.foreach_set('color', [1.0, 1.0, 1.0, 1.0, 1.0, 1.0, 1.0, 1.0, 1.0, 1.0, 1.0, 1.0, 1.0, 1.0, 1.0, 1.0, 1.0, 1.0, 1.0, 1.0, 1.0, 1.0, 1.0, 1.0, 1.0, 1.0, 1.0, 1.0, 1.0, 1.0, 1.0, 1.0, 1.0, 1.0, 1.0, 1.0, 1.0, 1.0, 1.0, 1.0, 1.0, 1.0, 1.0, 1.0, 1.0, 1.0, 1.0, 1.0, 1.0, 1.0, 1.0, 1.0, 1.0, 1.0, 1.0, 1.0, 1.0, 1.0, 1.0, 1.0, 1.0, 1.0, 1.0, 1.0, 1.0, 1.0, 1.0, 1.0, 1.0, 1.0, 1.0, 1.0, 1.0, 1.0, 1.0, 1.0, 1.0, 1.0, 1.0, 1.0, 1.0, 1.0, 1.0, 1.0, 1.0, 1.0, 1.0, 1.0, 1.0, 1.0, 1.0, 1.0, 1.0, 1.0, 1.0, 1.0, 1.0, 1.0, 1.0, 1.0, 1.0, 1.0, 1.0, 1.0, 1.0, 1.0, 1.0, 1.0, 1.0, 1.0, 1.0, 1.0, 1.0, 1.0, 1.0, 1.0, 1.0, 1.0, 1.0, 1.0, 1.0, 1.0, 1.0, 1.0, 1.0, 1.0, 1.0, 1.0, 1.0, 1.0, 1.0, 1.0, 1.0, 1.0, 1.0, 1.0, 1.0, 1.0, 1.0, 1.0, 1.0, 1.0, 1.0, 1.0, 1.0, 1.0, 1.0, 1.0, 1.0, 1.0, 1.0, 1.0, 1.0, 1.0, 1.0, 1.0, 1.0, 1.0, 1.0, 1.0, 1.0, 1.0, 1.0, 1.0, 1.0, 1.0, 1.0, 1.0, 1.0, 1.0, 1.0, 1.0, 1.0, 1.0, 1.0, 1.0, 1.0, 1.0, 1.0, 1.0, 1.0, 1.0, 1.0, 1.0, 1.0, 1.0, 1.0, 1.0, 1.0, 1.0, 1.0, 1.0, 1.0, 1.0, 1.0, 1.0, 1.0, 1.0, 1.0, 1.0, 1.0, 1.0, 1.0, 1.0, 1.0, 1.0, 1.0, 1.0, 1.0, 1.0, 1.0, 1.0, 1.0, 1.0, 1.0, 1.0, 1.0, 1.0, 1.0, 1.0, 1.0, 1.0, 1.0, 1.0, 1.0, 1.0, 1.0, 1.0, 1.0, 1.0, 1.0, 1.0, 1.0, 1.0, 1.0, 1.0, 1.0, 1.0, 1.0, 1.0, 1.0, 1.0, 1.0, 1.0, 1.0, 1.0, 1.0, 1.0, 1.0, 1.0, 1.0, 1.0, 1.0, 1.0, 1.0, 1.0, 1.0, 1.0, 1.0, 1.0, 1.0, 1.0, 1.0, 1.0, 1.0, 1.0, 1.0, 1.0, 1.0, 1.0, 1.0, 1.0, 1.0, 1.0, 1.0, 1.0, 1.0, 1.0, 1.0, 1.0, 1.0, 1.0, 1.0, 1.0, 1.0, 1.0, 1.0, 1.0, 1.0, 1.0, 1.0, 1.0, 1.0, 1.0, 1.0, 1.0, 1.0, 1.0, 1.0, 1.0, 1.0, 1.0, 1.0, 1.0, 1.0, 1.0, 1.0, 1.0, 1.0, 1.0, 1.0, 1.0, 1.0, 1.0, 1.0, 1.0, 1.0, 1.0, 1.0, 1.0, 1.0, 1.0, 1.0, 1.0, 1.0, 1.0, 1.0, 1.0, 1.0, 1.0, 1.0, 1.0, 1.0, 1.0, 1.0, 1.0, 1.0, 1.0, 1.0, 1.0, 1.0, 1.0, 1.0, 1.0, 1.0, 1.0, 1.0, 1.0, 1.0, 1.0, 1.0, 1.0, 1.0, 1.0, 1.0, 1.0, 1.0, 1.0, 1.0, 1.0, 1.0, 1.0, 1.0, 1.0, 1.0, 1.0, 1.0, 1.0, 1.0, 1.0, 1.0, 1.0, 1.0, 1.0, 1.0, 1.0, 1.0, 1.0, 1.0, 1.0, 1.0, 1.0, 1.0, 1.0, 1.0, 1.0, 1.0, 1.0, 1.0, 1.0, 1.0, 1.0, 1.0, 1.0, 1.0, 1.0, 1.0, 1.0, 1.0, 1.0, 1.0, 1.0, 1.0, 1.0, 1.0, 1.0, 1.0, 1.0, 1.0, 1.0, 1.0, 1.0, 1.0, 1.0, 1.0, 1.0, 1.0, 1.0, 1.0, 1.0, 1.0, 1.0, 1.0, 1.0, 1.0, 1.0, 1.0, 1.0, 1.0, 1.0, 1.0, 1.0, 1.0, 1.0, 1.0, 1.0, 1.0, 1.0, 1.0, 1.0, 1.0, 1.0, 1.0, 1.0, 1.0, 1.0, 1.0, 1.0, 1.0, 1.0, 1.0, 1.0, 1.0, 1.0, 1.0, 1.0, 1.0, 1.0, 1.0, 1.0, 1.0, 1.0, 1.0, 1.0, 1.0, 1.0, 1.0, 1.0, 1.0, 1.0, 1.0, 1.0, 1.0, 1.0, 1.0, 1.0, 1.0, 1.0, 1.0, 1.0, 1.0, 1.0, 1.0, 1.0, 1.0, 1.0, 1.0, 1.0, 1.0, 1.0, 1.0, 1.0, 1.0, 1.0, 1.0, 1.0, 1.0, 1.0, 1.0, 1.0, 1.0, 1.0, 1.0, 1.0, 1.0, 1.0, 1.0, 1.0, 1.0, 1.0, 1.0, 1.0, 1.0, 1.0, 1.0, 1.0, 1.0, 1.0, 1.0, 1.0, 1.0, 1.0, 1.0, 1.0, 1.0, 1.0, 1.0, 1.0, 1.0, 1.0, 1.0, 1.0, 1.0, 1.0, 1.0, 1.0, 1.0, 1.0, 1.0, 1.0, 1.0, 1.0, 1.0, 1.0, 1.0, 1.0, 1.0, 1.0, 1.0, 1.0, 1.0, 1.0, 1.0, 1.0, 1.0, 1.0, 1.0, 1.0, 1.0, 1.0, 1.0, 1.0, 1.0, 1.0, 1.0, 1.0, 1.0, 1.0, 1.0, 1.0, 1.0, 1.0, 1.0, 1.0, 1.0, 1.0, 1.0, 1.0, 1.0, 1.0, 1.0, 1.0, 1.0, 1.0, 1.0, 1.0, 1.0, 1.0, 1.0, 1.0, 1.0, 1.0, 1.0, 1.0, 1.0, 1.0, 1.0, 1.0, 1.0, 1.0, 1.0, 1.0, 1.0, 1.0, 1.0, 1.0, 1.0, 1.0, 1.0, 1.0, 1.0, 1.0, 1.0, 1.0, 1.0, 1.0, 1.0, 1.0, 1.0, 1.0, 1.0, 1.0, 1.0, 1.0, 1.0, 1.0, 1.0, 1.0, 1.0, 1.0, 1.0, 1.0, 1.0, 1.0, 1.0, 1.0, 1.0, 1.0, 1.0, 1.0, 1.0, 1.0, 1.0, 1.0, 1.0, 1.0, 1.0, 1.0, 1.0, 1.0, 1.0, 1.0, 1.0, 1.0, 1.0, 1.0, 1.0, 1.0, 1.0, 1.0, 1.0, 1.0, 1.0, 1.0, 1.0, 1.0, 1.0, 1.0, 1.0, 1.0, 1.0, 1.0, 1.0, 1.0, 1.0, 1.0, 1.0, 1.0, 1.0, 1.0, 1.0, 1.0, 1.0, 1.0, 1.0, 1.0, 1.0, 1.0, 1.0, 1.0, 1.0, 1.0, 1.0, 1.0, 1.0, 1.0, 1.0, 1.0, 1.0, 1.0, 1.0, 1.0, 1.0, 1.0, 1.0, 1.0, 1.0, 1.0, 1.0, 1.0, 1.0, 1.0, 1.0, 1.0, 1.0, 1.0, 1.0, 1.0, 1.0, 1.0, 1.0, 1.0, 1.0, 1.0, 1.0, 1.0, 1.0, 1.0, 1.0, 1.0, 1.0, 1.0, 1.0, 1.0, 1.0, 1.0, 1.0, 1.0, 1.0, 1.0, 1.0, 1.0, 1.0, 1.0, 1.0, 1.0, 1.0, 1.0, 1.0, 1.0, 1.0, 1.0, 1.0, 1.0, 1.0, 1.0, 1.0, 1.0, 1.0, 1.0, 1.0, 1.0, 1.0, 1.0, 1.0, 1.0, 1.0, 1.0, 1.0, 1.0, 1.0, 1.0, 1.0, 1.0, 1.0, 1.0, 1.0, 1.0, 1.0, 1.0, 1.0, 1.0, 1.0, 1.0, 1.0, 1.0, 1.0, 1.0, 1.0, 1.0, 1.0, 1.0, 1.0, 1.0, 1.0, 1.0, 1.0, 1.0, 1.0, 1.0, 1.0, 1.0, 1.0, 1.0, 1.0, 1.0, 1.0, 1.0, 1.0, 1.0, 1.0, 1.0, 1.0, 1.0, 1.0, 1.0, 1.0, 1.0, 1.0, 1.0, 1.0, 1.0, 1.0, 1.0, 1.0, 1.0, 1.0, 1.0, 1.0, 1.0, 1.0, 1.0, 1.0, 1.0, 1.0, 1.0, 1.0, 1.0, 1.0, 1.0, 1.0, 1.0, 1.0, 1.0, 1.0, 1.0, 1.0, 1.0, 1.0, 1.0, 1.0, 1.0, 1.0, 1.0, 1.0, 1.0, 1.0, 1.0, 1.0, 1.0, 1.0, 1.0, 1.0, 1.0, 1.0, 1.0, 1.0, 1.0, 1.0, 1.0, 1.0, 1.0, 1.0, 1.0, 1.0, 1.0, 1.0, 1.0, 1.0, 1.0, 1.0, 1.0, 1.0, 1.0, 1.0, 1.0, 1.0, 1.0, 1.0, 1.0, 1.0, 1.0, 1.0, 1.0, 1.0, 1.0, 1.0, 1.0, 1.0, 1.0, 1.0, 1.0, 1.0, 1.0, 1.0, 1.0, 1.0, 1.0, 1.0, 1.0, 1.0, 1.0, 1.0, 1.0, 1.0, 1.0, 1.0, 1.0, 1.0, 1.0, 1.0, 1.0, 1.0, 1.0, 1.0, 1.0, 1.0, 1.0, 1.0, 1.0, 1.0, 1.0, 1.0, 1.0, 1.0, 1.0, 1.0, 1.0, 1.0, 1.0, 1.0, 1.0, 1.0, 1.0, 1.0, 1.0, 1.0, 1.0, 1.0, 1.0, 1.0, 1.0, 1.0, 1.0, 1.0, 1.0, 1.0, 1.0, 1.0, 1.0, 1.0, 1.0, 1.0, 1.0, 1.0, 1.0, 1.0, 1.0, 1.0, 1.0, 1.0, 1.0, 1.0, 1.0, 1.0, 1.0, 1.0, 1.0, 1.0, 1.0, 1.0, 1.0, 1.0, 1.0, 1.0, 1.0, 1.0, 1.0, 1.0, 1.0, 1.0, 1.0, 1.0, 1.0, 1.0, 1.0, 1.0, 1.0, 1.0, 1.0, 1.0, 1.0, 1.0, 1.0, 1.0, 1.0, 1.0, 1.0, 1.0, 1.0, 1.0, 1.0, 1.0, 1.0, 1.0, 1.0, 1.0, 1.0, 1.0, 1.0, 1.0, 1.0, 1.0, 1.0, 1.0, 1.0, 1.0, 1.0, 1.0, 1.0, 1.0, 1.0, 1.0, 1.0, 1.0, 1.0, 1.0, 1.0, 1.0, 1.0, 1.0, 1.0, 1.0, 1.0, 1.0, 1.0, 1.0, 1.0, 1.0, 1.0, 1.0, 1.0, 1.0, 1.0, 1.0, 1.0, 1.0, 1.0, 1.0, 1.0, 1.0, 1.0, 1.0, 1.0, 1.0, 1.0, 1.0, 1.0, 1.0, 1.0, 1.0, 1.0, 1.0, 1.0, 1.0, 1.0, 1.0, 1.0, 1.0, 1.0, 1.0, 1.0, 1.0, 1.0, 1.0, 1.0, 1.0, 1.0, 1.0, 1.0, 1.0, 1.0, 1.0, 1.0, 1.0, 1.0, 1.0, 1.0, 1.0, 1.0, 1.0, 1.0, 1.0, 1.0, 1.0, 1.0, 1.0, 1.0, 1.0, 1.0, 1.0, 1.0, 1.0, 1.0, 1.0, 1.0, 1.0, 1.0, 1.0, 1.0, 1.0, 1.0, 1.0, 1.0, 1.0, 1.0, 1.0, 1.0, 1.0, 1.0, 1.0, 1.0, 1.0, 1.0, 1.0, 1.0, 1.0, 1.0, 1.0, 1.0, 1.0, 1.0, 1.0, 1.0, 1.0, 1.0, 1.0, 1.0, 1.0, 1.0, 1.0, 1.0, 1.0, 1.0, 1.0, 1.0, 1.0, 1.0, 1.0, 1.0, 1.0, 1.0, 1.0, 1.0, 1.0, 1.0, 1.0, 1.0, 1.0, 1.0, 1.0, 1.0, 1.0, 1.0, 1.0, 1.0, 1.0, 1.0, 1.0, 1.0, 1.0, 1.0, 1.0, 1.0, 1.0, 1.0, 1.0, 1.0, 1.0, 1.0, 1.0, 1.0, 1.0, 1.0, 1.0, 1.0, 1.0, 1.0, 1.0, 1.0, 1.0, 1.0, 1.0, 1.0, 1.0, 1.0, 1.0, 1.0, 1.0, 1.0, 1.0, 1.0, 1.0, 1.0, 1.0, 1.0, 1.0, 1.0, 1.0, 1.0, 1.0, 1.0, 1.0, 1.0, 1.0, 1.0, 1.0, 1.0, 1.0, 1.0, 1.0, 1.0, 1.0, 1.0, 1.0, 1.0, 1.0, 1.0, 1.0, 1.0, 1.0, 1.0, 1.0, 1.0, 1.0, 1.0, 1.0, 1.0, 1.0, 1.0, 1.0, 1.0, 1.0, 1.0, 1.0, 1.0, 1.0, 1.0, 1.0, 1.0, 1.0, 1.0, 1.0, 1.0, 1.0, 1.0, 1.0, 1.0, 1.0, 1.0, 1.0, 1.0, 1.0, 1.0, 1.0, 1.0, 1.0, 1.0, 1.0, 1.0, 1.0, 1.0, 1.0, 1.0, 1.0, 1.0, 1.0, 1.0, 1.0, 1.0, 1.0, 1.0, 1.0, 1.0, 1.0, 1.0, 1.0, 1.0, 1.0, 1.0, 1.0, 1.0, 1.0, 1.0, 1.0, 1.0, 1.0, 1.0, 1.0, 1.0, 1.0, 1.0, 1.0, 1.0, 1.0, 1.0, 1.0, 1.0, 1.0, 1.0, 1.0, 1.0, 1.0, 1.0, 1.0, 1.0, 1.0, 1.0, 1.0, 1.0, 1.0, 1.0, 1.0, 1.0, 1.0, 1.0, 1.0, 1.0, 1.0, 1.0, 1.0, 1.0, 1.0, 1.0, 1.0, 1.0, 1.0, 1.0, 1.0, 1.0, 1.0, 1.0, 1.0, 1.0, 1.0, 1.0, 1.0, 1.0, 1.0, 1.0, 1.0, 1.0, 1.0, 1.0, 1.0, 1.0, 1.0, 1.0, 1.0, 1.0, 1.0, 1.0, 1.0, 1.0, 1.0, 1.0, 1.0, 1.0, 1.0, 1.0, 1.0, 1.0, 1.0, 1.0, 1.0, 1.0, 1.0, 1.0, 1.0, 1.0, 1.0, 1.0, 1.0, 1.0, 1.0, 1.0, 1.0, 1.0, 1.0, 1.0, 1.0, 1.0, 1.0, 1.0, 1.0, 1.0, 1.0, 1.0, 1.0, 1.0, 1.0, 1.0, 1.0, 1.0, 1.0, 1.0, 1.0, 1.0, 1.0, 1.0, 1.0, 1.0, 1.0, 1.0, 1.0, 1.0, 1.0, 1.0, 1.0, 1.0, 1.0, 1.0, 1.0, 1.0, 1.0, 1.0, 1.0, 1.0, 1.0, 1.0, 1.0, 1.0, 1.0, 1.0, 1.0, 1.0, 1.0, 1.0, 1.0, 1.0, 1.0, 1.0, 1.0, 1.0, 1.0, 1.0, 1.0, 1.0, 1.0, 1.0, 1.0, 1.0, 1.0, 1.0, 1.0, 1.0, 1.0, 1.0, 1.0, 1.0, 1.0, 1.0, 1.0, 1.0, 1.0, 1.0, 1.0, 1.0, 1.0, 1.0, 1.0, 1.0, 1.0, 1.0, 1.0, 1.0, 1.0, 1.0, 1.0, 1.0, 1.0, 1.0, 1.0, 1.0, 1.0, 1.0, 1.0, 1.0, 1.0, 1.0, 1.0, 1.0, 1.0, 1.0, 1.0, 1.0, 1.0, 1.0, 1.0, 1.0, 1.0, 1.0, 1.0, 1.0, 1.0, 1.0, 1.0, 1.0, 1.0, 1.0, 1.0, 1.0, 1.0, 1.0, 1.0, 1.0, 1.0, 1.0, 1.0, 1.0, 1.0, 1.0, 1.0, 1.0, 1.0, 1.0, 1.0, 1.0, 1.0, 1.0, 1.0, 1.0, 1.0, 1.0, 1.0, 1.0, 1.0, 1.0, 1.0, 1.0, 1.0, 1.0, 1.0, 1.0, 1.0, 1.0, 1.0, 1.0, 1.0, 1.0, 1.0, 1.0, 1.0, 1.0, 1.0, 1.0, 1.0, 1.0, 1.0, 1.0, 1.0, 1.0, 1.0, 1.0, 1.0, 1.0, 1.0, 1.0, 1.0, 1.0, 1.0, 1.0, 1.0, 1.0, 1.0, 1.0, 1.0, 1.0, 1.0, 1.0, 1.0, 1.0, 1.0, 1.0, 1.0, 1.0, 1.0, 1.0, 1.0, 1.0, 1.0, 1.0, 1.0, 1.0, 1.0, 1.0, 1.0, 1.0, 1.0, 1.0, 1.0, 1.0, 1.0, 1.0, 1.0, 1.0, 1.0, 1.0, 1.0, 1.0, 1.0, 1.0, 1.0, 1.0, 1.0, 1.0, 1.0, 1.0, 1.0, 1.0, 1.0, 1.0, 1.0, 1.0, 1.0, 1.0, 1.0, 1.0, 1.0, 1.0, 1.0, 1.0, 1.0, 1.0, 1.0, 1.0, 1.0, 1.0, 1.0, 1.0, 1.0, 1.0, 1.0, 1.0, 1.0, 1.0, 1.0, 1.0, 1.0, 1.0, 1.0, 1.0, 1.0, 1.0, 1.0, 1.0, 1.0, 1.0, 1.0, 1.0, 1.0, 1.0, 1.0, 1.0, 1.0, 1.0, 1.0, 1.0, 1.0, 1.0, 1.0, 1.0, 1.0, 1.0, 1.0, 1.0, 1.0, 1.0, 1.0, 1.0, 1.0, 1.0, 1.0, 1.0, 1.0, 1.0, 1.0, 1.0, 1.0, 1.0, 1.0, 1.0, 1.0, 1.0, 1.0, 1.0, 1.0, 1.0, 1.0, 1.0, 1.0, 1.0, 1.0, 1.0, 1.0, 1.0, 1.0, 1.0, 1.0, 1.0, 1.0, 1.0, 1.0, 1.0, 1.0, 1.0, 1.0, 1.0, 1.0, 1.0, 1.0, 1.0, 1.0, 1.0, 1.0, 1.0, 1.0, 1.0, 1.0, 1.0, 1.0, 1.0, 1.0, 1.0, 1.0, 1.0, 1.0, 1.0, 1.0, 1.0, 1.0, 1.0, 1.0, 1.0, 1.0, 1.0, 1.0, 1.0, 1.0, 1.0, 1.0, 1.0, 1.0, 1.0, 1.0, 1.0, 1.0, 1.0, 1.0, 1.0, 1.0, 1.0, 1.0, 1.0, 1.0, 1.0, 1.0, 1.0, 1.0, 1.0, 1.0, 1.0, 1.0, 1.0, 1.0, 1.0, 1.0, 1.0, 1.0, 1.0, 1.0, 1.0, 1.0, 1.0, 1.0, 1.0, 1.0, 1.0, 1.0, 1.0, 1.0, 1.0, 1.0, 1.0, 1.0, 1.0, 1.0, 1.0, 1.0, 1.0, 1.0, 1.0, 1.0, 1.0, 1.0, 1.0, 1.0, 1.0, 1.0, 1.0, 1.0, 1.0, 1.0, 1.0, 1.0, 1.0, 1.0, 1.0, 1.0, 1.0, 1.0, 1.0, 1.0, 1.0, 1.0, 1.0, 1.0, 1.0, 1.0, 1.0, 1.0, 1.0, 1.0, 1.0, 1.0, 1.0, 1.0, 1.0, 1.0, 1.0, 1.0, 1.0, 1.0, 1.0, 1.0, 1.0, 1.0, 1.0, 1.0, 1.0, 1.0, 1.0, 1.0, 1.0, 1.0, 1.0, 1.0, 1.0, 1.0, 1.0, 1.0, 1.0, 1.0, 1.0, 1.0, 1.0, 1.0, 1.0, 1.0, 1.0, 1.0, 1.0, 1.0, 1.0, 1.0, 1.0, 1.0, 1.0, 1.0, 1.0, 1.0, 1.0, 1.0, 1.0, 1.0, 1.0, 1.0, 1.0, 1.0, 1.0, 1.0, 1.0, 1.0, 1.0, 1.0, 1.0, 1.0, 1.0, 1.0, 1.0, 1.0, 1.0, 1.0, 1.0, 1.0, 1.0, 1.0, 1.0, 1.0, 1.0, 1.0, 1.0, 1.0, 1.0, 1.0, 1.0, 1.0, 1.0, 1.0, 1.0, 1.0, 1.0, 1.0, 1.0, 1.0, 1.0, 1.0, 1.0, 1.0, 1.0, 1.0, 1.0, 1.0, 1.0, 1.0, 1.0, 1.0, 1.0, 1.0, 1.0, 1.0, 1.0, 1.0, 1.0, 1.0, 1.0, 1.0, 1.0, 1.0, 1.0, 1.0, 1.0, 1.0, 1.0, 1.0, 1.0, 1.0, 1.0, 1.0, 1.0, 1.0, 1.0, 1.0, 1.0, 1.0, 1.0, 1.0, 1.0, 1.0, 1.0, 1.0, 1.0, 1.0, 1.0, 1.0, 1.0, 1.0, 1.0, 1.0, 1.0, 1.0, 1.0, 1.0, 1.0, 1.0, 1.0, 1.0, 1.0, 1.0, 1.0, 1.0, 1.0, 1.0, 1.0, 1.0, 1.0, 1.0, 1.0, 1.0, 1.0, 1.0, 1.0, 1.0, 1.0, 1.0, 1.0, 1.0, 1.0, 1.0, 1.0, 1.0, 1.0, 1.0, 1.0, 1.0, 1.0, 1.0, 1.0, 1.0, 1.0, 1.0, 1.0, 1.0, 1.0, 1.0, 1.0, 1.0, 1.0, 1.0, 1.0, 1.0, 1.0, 1.0, 1.0, 1.0, 1.0, 1.0, 1.0, 1.0, 1.0, 1.0, 1.0, 1.0, 1.0, 1.0, 1.0, 1.0, 1.0, 1.0, 1.0, 1.0, 1.0, 1.0, 1.0, 1.0, 1.0, 1.0, 1.0, 1.0, 1.0, 1.0, 1.0, 1.0, 1.0, 1.0, 1.0, 1.0, 1.0, 1.0, 1.0, 1.0, 1.0, 1.0, 1.0, 1.0, 1.0, 1.0, 1.0, 1.0, 1.0, 1.0, 1.0, 1.0, 1.0, 1.0, 1.0, 1.0, 1.0, 1.0, 1.0, 1.0, 1.0, 1.0, 1.0, 1.0, 1.0, 1.0, 1.0, 1.0, 1.0, 1.0, 1.0, 1.0, 1.0, 1.0, 1.0, 1.0, 1.0, 1.0, 1.0, 1.0, 1.0, 1.0, 1.0, 1.0, 1.0, 1.0, 1.0, 1.0, 1.0, 1.0, 1.0, 1.0, 1.0, 1.0, 1.0, 1.0, 1.0, 1.0, 1.0, 1.0, 1.0, 1.0, 1.0, 1.0, 1.0, 1.0, 1.0, 1.0, 1.0, 1.0, 1.0, 1.0, 1.0, 1.0, 1.0, 1.0, 1.0, 1.0, 1.0, 1.0, 1.0, 1.0, 1.0, 1.0, 1.0, 1.0, 1.0, 1.0, 1.0, 1.0, 1.0, 1.0, 1.0, 1.0, 1.0, 1.0, 1.0, 1.0, 1.0, 1.0, 1.0, 1.0, 1.0, 1.0, 1.0, 1.0, 1.0, 1.0, 1.0, 1.0, 1.0, 1.0, 1.0, 1.0, 1.0, 1.0, 1.0, 1.0, 1.0, 1.0, 1.0, 1.0, 1.0, 1.0, 1.0, 1.0, 1.0, 1.0, 1.0, 1.0, 1.0, 1.0, 1.0, 1.0, 1.0, 1.0, 1.0, 1.0, 1.0, 1.0, 1.0, 1.0, 1.0, 1.0, 1.0, 1.0, 1.0, 1.0, 1.0, 1.0, 1.0, 1.0, 1.0, 1.0, 1.0, 1.0, 1.0, 1.0, 1.0, 1.0, 1.0, 1.0, 1.0, 1.0, 1.0, 1.0, 1.0, 1.0, 1.0, 1.0, 1.0, 1.0, 1.0, 1.0, 1.0, 1.0, 1.0, 1.0, 1.0, 1.0, 1.0, 1.0, 1.0, 1.0, 1.0, 1.0, 1.0, 1.0, 1.0, 1.0, 1.0, 1.0, 1.0, 1.0, 1.0, 1.0, 1.0, 1.0, 1.0, 1.0, 1.0, 1.0, 1.0, 1.0, 1.0, 1.0, 1.0, 1.0, 1.0, 1.0, 1.0, 1.0, 1.0, 1.0, 1.0, 1.0, 1.0, 1.0, 1.0, 1.0, 1.0, 1.0, 1.0, 1.0, 1.0, 1.0, 1.0, 1.0, 1.0, 1.0, 1.0, 1.0, 1.0, 1.0, 1.0, 1.0, 1.0, 1.0, 1.0, 1.0, 1.0, 1.0, 1.0, 1.0, 1.0, 1.0, 1.0, 1.0, 1.0, 1.0, 1.0, 1.0, 1.0, 1.0, 1.0, 1.0, 1.0, 1.0, 1.0, 1.0, 1.0, 1.0, 1.0, 1.0, 1.0, 1.0, 1.0, 1.0, 1.0, 1.0, 1.0, 1.0, 1.0, 1.0, 1.0, 1.0, 1.0, 1.0, 1.0, 1.0, 1.0, 1.0, 1.0, 1.0, 1.0, 1.0, 1.0, 1.0, 1.0, 1.0, 1.0, 1.0, 1.0, 1.0, 1.0, 1.0, 1.0, 1.0, 1.0, 1.0, 1.0, 1.0, 1.0, 1.0, 1.0, 1.0, 1.0, 1.0, 1.0, 1.0, 1.0, 1.0, 1.0, 1.0, 1.0, 1.0, 1.0, 1.0, 1.0, 1.0, 1.0, 1.0, 1.0, 1.0, 1.0, 1.0, 1.0, 1.0, 1.0, 1.0, 1.0, 1.0, 1.0, 1.0, 1.0, 1.0, 1.0, 1.0, 1.0, 1.0, 1.0, 1.0, 1.0, 1.0, 1.0, 1.0, 1.0, 1.0, 1.0, 1.0, 1.0, 1.0, 1.0, 1.0, 1.0, 1.0, 1.0, 1.0, 1.0, 1.0, 1.0, 1.0, 1.0, 1.0, 1.0, 1.0, 1.0, 1.0, 1.0, 1.0, 1.0, 1.0, 1.0, 1.0, 1.0, 1.0, 1.0, 1.0, 1.0, 1.0, 1.0, 1.0, 1.0, 1.0, 1.0, 1.0, 1.0, 1.0, 1.0, 1.0, 1.0, 1.0, 1.0, 1.0, 1.0, 1.0, 1.0, 1.0, 1.0, 1.0, 1.0, 1.0, 1.0, 1.0, 1.0, 1.0, 1.0, 1.0, 1.0, 1.0, 1.0, 1.0, 1.0, 1.0, 1.0, 1.0, 1.0, 1.0, 1.0, 1.0, 1.0, 1.0, 1.0, 1.0, 1.0, 1.0, 1.0, 1.0, 1.0, 1.0, 1.0, 1.0, 1.0, 1.0, 1.0, 1.0, 1.0, 1.0, 1.0, 1.0, 1.0, 1.0, 1.0, 1.0, 1.0, 1.0, 1.0, 1.0, 1.0, 1.0, 1.0, 1.0, 1.0, 1.0, 1.0, 1.0, 1.0, 1.0, 1.0, 1.0, 1.0, 1.0, 1.0, 1.0, 1.0, 1.0, 1.0, 1.0, 1.0, 1.0, 1.0, 1.0, 1.0, 1.0, 1.0, 1.0, 1.0, 1.0, 1.0, 1.0, 1.0, 1.0, 1.0, 1.0, 1.0, 1.0, 1.0, 1.0, 1.0, 1.0, 1.0, 1.0, 1.0, 1.0, 1.0, 1.0, 1.0, 1.0, 1.0, 1.0, 1.0, 1.0, 1.0, 1.0, 1.0, 1.0, 1.0, 1.0, 1.0, 1.0, 1.0, 1.0, 1.0, 1.0, 1.0, 1.0, 1.0, 1.0, 1.0, 1.0, 1.0, 1.0, 1.0, 1.0, 1.0, 1.0, 1.0, 1.0, 1.0, 1.0, 1.0, 1.0, 1.0, 1.0, 1.0, 1.0, 1.0, 1.0, 1.0, 1.0, 1.0, 1.0, 1.0, 1.0, 1.0, 1.0, 1.0, 1.0, 1.0, 1.0, 1.0, 1.0, 1.0, 1.0, 1.0, 1.0, 1.0, 1.0, 1.0, 1.0, 1.0, 1.0, 1.0, 1.0, 1.0, 1.0, 1.0, 1.0, 1.0, 1.0, 1.0, 1.0, 1.0, 1.0, 1.0, 1.0, 1.0, 1.0, 1.0, 1.0, 1.0, 1.0, 1.0, 1.0, 1.0, 1.0, 1.0, 1.0, 1.0, 1.0, 1.0, 1.0, 1.0, 1.0, 1.0, 1.0, 1.0, 1.0, 1.0, 1.0, 1.0, 1.0, 1.0, 1.0, 1.0, 1.0, 1.0, 1.0, 1.0, 1.0, 1.0, 1.0, 1.0, 1.0, 1.0, 1.0, 1.0, 1.0, 1.0, 1.0, 1.0, 1.0, 1.0, 1.0, 1.0, 1.0, 1.0, 1.0, 1.0, 1.0, 1.0, 1.0, 1.0, 1.0, 1.0, 1.0, 1.0, 1.0, 1.0, 1.0, 1.0, 1.0, 1.0, 1.0, 1.0, 1.0, 1.0, 1.0, 1.0, 1.0, 1.0, 1.0, 1.0, 1.0, 1.0, 1.0, 1.0, 1.0, 1.0, 1.0, 1.0, 1.0, 1.0, 1.0, 1.0, 1.0, 1.0, 1.0, 1.0, 1.0, 1.0, 1.0, 1.0, 1.0, 1.0, 1.0, 1.0, 1.0, 1.0, 1.0, 1.0, 1.0, 1.0, 1.0, 1.0, 1.0, 1.0, 1.0, 1.0, 1.0, 1.0, 1.0, 1.0, 1.0, 1.0, 1.0, 1.0, 1.0, 1.0, 1.0, 1.0, 1.0, 1.0, 1.0, 1.0, 1.0, 1.0, 1.0, 1.0, 1.0, 1.0, 1.0, 1.0, 1.0, 1.0, 1.0, 1.0, 1.0, 1.0, 1.0, 1.0, 1.0, 1.0, 1.0, 1.0, 1.0, 1.0, 1.0, 1.0, 1.0, 1.0, 1.0, 1.0, 1.0, 1.0, 1.0, 1.0, 1.0, 1.0, 1.0, 1.0, 1.0, 1.0, 1.0, 1.0, 1.0, 1.0, 1.0, 1.0, 1.0, 1.0, 1.0, 1.0, 1.0, 1.0, 1.0, 1.0, 1.0, 1.0, 1.0, 1.0, 1.0, 1.0, 1.0, 1.0, 1.0, 1.0, 1.0, 1.0, 1.0, 1.0, 1.0, 1.0, 1.0, 1.0, 1.0, 1.0, 1.0, 1.0, 1.0, 1.0, 1.0, 1.0, 1.0, 1.0, 1.0, 1.0, 1.0, 1.0, 1.0, 1.0, 1.0, 1.0, 1.0, 1.0, 1.0, 1.0, 1.0, 1.0, 1.0, 1.0, 1.0, 1.0, 1.0, 1.0, 1.0, 1.0, 1.0, 1.0, 1.0, 1.0, 1.0, 1.0, 1.0, 1.0, 1.0, 1.0, 1.0, 1.0, 1.0, 1.0, 1.0, 1.0, 1.0, 1.0, 1.0, 1.0, 1.0, 1.0, 1.0, 1.0, 1.0, 1.0, 1.0, 1.0, 1.0, 1.0, 1.0, 1.0, 1.0, 1.0, 1.0, 1.0, 1.0, 1.0, 1.0, 1.0, 1.0, 1.0, 1.0, 1.0, 1.0, 1.0, 1.0, 1.0, 1.0, 1.0, 1.0, 1.0, 1.0, 1.0, 1.0, 1.0, 1.0, 1.0, 1.0, 1.0, 1.0, 1.0, 1.0, 1.0, 1.0, 1.0, 1.0, 1.0, 1.0, 1.0, 1.0, 1.0, 1.0, 1.0, 1.0, 1.0, 1.0, 1.0, 1.0, 1.0, 1.0, 1.0, 1.0, 1.0, 1.0, 1.0, 1.0, 1.0, 1.0, 1.0, 1.0, 1.0, 1.0, 1.0, 1.0, 1.0, 1.0, 1.0, 1.0, 1.0, 1.0, 1.0, 1.0, 1.0, 1.0, 1.0, 1.0, 1.0, 1.0, 1.0, 1.0, 1.0, 1.0, 1.0, 1.0, 1.0, 1.0, 1.0, 1.0, 1.0, 1.0, 1.0, 1.0, 1.0, 1.0, 1.0, 1.0, 1.0, 1.0, 1.0, 1.0, 1.0, 1.0, 1.0, 1.0, 1.0, 1.0, 1.0, 1.0, 1.0, 1.0, 1.0, 1.0, 1.0, 1.0, 1.0, 1.0, 1.0, 1.0, 1.0, 1.0, 1.0, 1.0, 1.0, 1.0, 1.0, 1.0, 1.0, 1.0, 1.0, 1.0, 1.0, 1.0, 1.0, 1.0, 1.0, 1.0, 1.0, 1.0, 1.0, 1.0, 1.0, 1.0, 1.0, 1.0, 1.0, 1.0, 1.0, 1.0, 1.0, 1.0, 1.0, 1.0, 1.0, 1.0, 1.0, 1.0, 1.0, 1.0, 1.0, 1.0, 1.0, 1.0, 1.0, 1.0, 1.0, 1.0, 1.0, 1.0, 1.0, 1.0, 1.0, 1.0, 1.0, 1.0, 1.0, 1.0, 1.0, 1.0, 1.0, 1.0, 1.0, 1.0, 1.0, 1.0, 1.0, 1.0, 1.0, 1.0, 1.0, 1.0, 1.0, 1.0, 1.0, 1.0, 1.0, 1.0, 1.0, 1.0, 1.0, 1.0, 1.0, 1.0, 1.0, 1.0, 1.0, 1.0, 1.0, 1.0, 1.0, 1.0, 1.0, 1.0, 1.0, 1.0, 1.0, 1.0, 1.0, 1.0, 1.0, 1.0, 1.0, 1.0, 1.0, 1.0, 1.0, 1.0, 1.0, 1.0, 1.0, 1.0, 1.0, 1.0, 1.0, 1.0, 1.0, 1.0, 1.0, 1.0, 1.0, 1.0, 1.0, 1.0, 1.0, 1.0, 1.0, 1.0, 1.0, 1.0, 1.0, 1.0, 1.0, 1.0, 1.0, 1.0, 1.0, 1.0, 1.0, 1.0, 1.0, 1.0, 1.0, 1.0, 1.0, 1.0, 1.0, 1.0, 1.0, 1.0, 1.0, 1.0, 1.0, 1.0, 1.0, 1.0, 1.0, 1.0, 1.0, 1.0, 1.0, 1.0, 1.0, 1.0, 1.0, 1.0, 1.0, 1.0, 1.0, 1.0, 1.0, 1.0, 1.0, 1.0, 1.0, 1.0, 1.0, 1.0, 1.0, 1.0, 1.0, 1.0, 1.0, 1.0, 1.0, 1.0, 1.0, 1.0, 1.0, 1.0, 1.0, 1.0, 1.0, 1.0, 1.0, 1.0, 1.0, 1.0, 1.0, 1.0, 1.0, 1.0, 1.0, 1.0, 1.0, 1.0, 1.0, 1.0, 1.0, 1.0, 1.0, 1.0, 1.0, 1.0, 1.0, 1.0, 1.0, 1.0, 1.0, 1.0, 1.0, 1.0, 1.0, 1.0, 1.0, 1.0, 1.0, 1.0, 1.0, 1.0, 1.0, 1.0, 1.0, 1.0, 1.0, 1.0, 1.0, 1.0, 1.0, 1.0, 1.0, 1.0, 1.0, 1.0, 1.0, 1.0, 1.0, 1.0, 1.0, 1.0, 1.0, 1.0, 1.0, 1.0, 1.0, 1.0, 1.0, 1.0, 1.0, 1.0, 1.0, 1.0, 1.0, 1.0, 1.0, 1.0, 1.0, 1.0, 1.0, 1.0, 1.0, 1.0, 1.0, 1.0, 1.0, 1.0, 1.0, 1.0, 1.0, 1.0, 1.0, 1.0, 1.0, 1.0, 1.0, 1.0, 1.0, 1.0, 1.0, 1.0, 1.0, 1.0, 1.0, 1.0, 1.0, 1.0, 1.0, 1.0, 1.0, 1.0, 1.0, 1.0, 1.0, 1.0, 1.0, 1.0, 1.0, 1.0, 1.0, 1.0, 1.0, 1.0, 1.0, 1.0, 1.0, 1.0, 1.0, 1.0, 1.0, 1.0, 1.0, 1.0, 1.0, 1.0, 1.0, 1.0, 1.0, 1.0, 1.0, 1.0, 1.0, 1.0, 1.0, 1.0, 1.0, 1.0, 1.0, 1.0, 1.0, 1.0, 1.0, 1.0, 1.0, 1.0, 1.0, 1.0, 1.0, 1.0, 1.0, 1.0, 1.0, 1.0, 1.0, 1.0, 1.0, 1.0, 1.0, 1.0, 1.0, 1.0, 1.0, 1.0, 1.0, 1.0, 1.0, 1.0, 1.0, 1.0, 1.0, 1.0, 1.0, 1.0, 1.0, 1.0, 1.0, 1.0, 1.0, 1.0, 1.0, 1.0, 1.0, 1.0, 1.0, 1.0, 1.0, 1.0, 1.0, 1.0, 1.0, 1.0, 1.0, 1.0, 1.0, 1.0, 1.0, 1.0, 1.0, 1.0, 1.0, 1.0, 1.0, 1.0, 1.0, 1.0, 1.0, 1.0, 1.0, 1.0, 1.0, 1.0, 1.0, 1.0, 1.0, 1.0, 1.0, 1.0, 1.0, 1.0, 1.0])
me_cube_002.materials.append(mat_girl)
me_cube_002.use_remesh_fix_poles = True
me_cube_002.use_remesh_preserve_attributes = False
me_cube_002.use_mirror_vertex_groups = False
me_cube_002.update()
arm_armature = bpy.data.armatures.new('Armature')  # bones are not reproduced

# ---- objects
ob_cube = bpy.data.objects.new('Cube', me_cube_002)
ob_armature = bpy.data.objects.new('Armature', arm_armature)

# ---- transforms, parenting, visibility, modifiers, constraints
ob_cube.parent = ob_armature
ob_cube.matrix_parent_inverse = Matrix(((1.0, -0.0, 0.0, 0.01945), (-0.0, 1.0, -0.0, -3.6), (0.0, 0.0, 1.0, -0.06579), (-0.0, 0.0, -0.0, 1.0)))
ob_cube.location = (0.0, 0.0, 0.0)
ob_cube.lineart.crease_threshold = 0.0
_vg = ob_cube.vertex_groups.new(name='Hips')
for _i, _w in zip([48, 54, 56, 57, 58, 65, 66, 67, 68, 69, 70, 71, 72, 73, 138, 144, 146, 147, 148, 155, 156, 157, 158, 159, 160, 161, 162, 163, 192, 193, 194, 195, 196, 197, 198, 199, 200, 201, 202, 203, 204, 205, 206, 207, 208, 209, 210, 211, 212, 213, 214, 215, 216, 217, 218, 219, 220, 221, 222, 223, 224, 225, 226, 227, 228, 229, 230, 231, 232, 233, 234, 235, 236, 237, 238, 239, 240], [0.1435, 0.09524, 0.03642, 0.05922, 0.02187, 0.0571, 0.1005, 0.07238, 0.04188, 0.3069, 0.05035, 0.09276, 0.09829, 0.2098, 0.1437, 0.0956, 0.03706, 0.05969, 0.02205, 0.0588, 0.1024, 0.07347, 0.04526, 0.3298, 0.05361, 0.1013, 0.1051, 0.2263, 0.01841, 0.1427, 0.0876, 0.1083, 0.495, 0.07617, 0.02961, 0.03915, 0.04713, 0.122, 0.1255, 0.053, 0.0772, 0.02984, 0.04116, 0.04776, 0.123, 0.02961, 0.01821, 0.04762, 0.02381, 0.01481, 0.009105, 0.01821, 0.009203, 0.01853, 0.01853, 0.009264, 0.009264, 0.02984, 0.01492, 0.0478, 0.0239, 0.0478, 0.0239, 0.07134, 0.107, 0.03567, 0.04762, 0.02381, 0.07143, 0.01191, 0.007403, 0.004552, 0.01191, 0.01783, 0.01195, 0.0717, 0.009105]): _vg.add([_i], _w, 'REPLACE')
_vg = ob_cube.vertex_groups.new(name='lowerChest')
for _i, _w in zip([48, 54, 56, 57, 58, 65, 66, 67, 68, 69, 70, 71, 72, 73, 138, 144, 146, 147, 148, 155, 156, 157, 158, 159, 160, 161, 162, 163, 192, 193, 194, 195, 196, 197, 198, 199, 200, 201, 202, 203, 204, 205, 206, 207, 208, 209, 210, 211, 212, 213, 214, 215, 216, 217, 218, 219, 220, 221, 222, 223, 224, 225, 226, 227, 228, 229, 230, 231, 232, 233, 234, 235, 236, 237, 238, 239, 240], [0.1435, 0.09524, 0.03642, 0.05922, 0.02187, 0.0571, 0.1005, 0.07238, 0.04188, 0.3069, 0.05035, 0.09276, 0.09829, 0.2098, 0.1437, 0.0956, 0.03706, 0.05969, 0.02205, 0.0588, 0.1024, 0.07347, 0.04526, 0.3298, 0.05361, 0.1013, 0.1051, 0.2263, 0.01841, 0.1427, 0.0876, 0.1083, 0.495, 0.07617, 0.02961, 0.03915, 0.04713, 0.122, 0.1255, 0.053, 0.0772, 0.02984, 0.04116, 0.04776, 0.123, 0.02961, 0.01821, 0.04762, 0.02381, 0.01481, 0.009105, 0.01821, 0.009203, 0.01853, 0.01853, 0.009264, 0.009264, 0.02984, 0.01492, 0.0478, 0.0239, 0.0478, 0.0239, 0.07134, 0.107, 0.03567, 0.04762, 0.02381, 0.07143, 0.01191, 0.007403, 0.004552, 0.01191, 0.01783, 0.01195, 0.0717, 0.009105]): _vg.add([_i], _w, 'REPLACE')
_vg = ob_cube.vertex_groups.new(name='Chest')
for _i, _w in zip([13, 18, 19, 43, 44, 45, 46, 47, 49, 51, 52, 64, 65, 66, 67, 68, 69, 70, 71, 72, 73, 83, 85, 86, 90, 102, 107, 133, 134, 135, 136, 137, 141, 142, 154, 155, 156, 157, 158, 159, 160, 161, 162, 163, 183, 190, 191, 194, 195, 196, 197, 198, 199, 200, 201, 202, 203, 204, 205, 206, 207, 208, 209, 210, 211, 212, 213, 214, 215, 216, 217, 218, 219, 220, 221, 222, 223, 224, 225, 226, 227, 228, 229, 230, 231, 232, 233, 234, 235, 236, 237, 238, 239, 240], [0.05887, 0.06331, 0.004759, 0.141, 0.1422, 0.1331, 0.06284, 0.04289, 0.0, 0.8265, 0.6732, 0.0, 0.0, 0.0, 0.0, 0.0, 0.0, 0.0, 0.0, 0.0, 0.0, 0.0, 0.0, 0.0, 0.003795, 0.06349, 0.06303, 0.1535, 0.1548, 0.1366, 0.0681, 0.04685, 0.8435, 0.7082, 0.006813, 0.0, 0.0, 0.0, 0.0, 0.0, 0.0, 0.0, 0.0, 0.0, 0.01661, 0.1181, 0.9851, 0.0, 0.0, 0.0, 0.0, 0.008201, 0.0, 0.0, 0.0, 0.0, 0.0, 0.0, 0.0, 0.0, 0.0, 0.0, 0.02145, 0.0, 0.0, 0.0, 0.02484, 0.0, 0.0, 0.0, 0.0, 0.0, 0.0, 0.0, 0.0, 0.0339, 0.0, 0.02504, 0.0, 0.5312, 0.0, 0.0, 0.08856, 0.0, 0.5049, 0.0, 0.05498, 0.03753, 0.1165, 0.5891, 0.1033, 0.6197, 0.0, 0.6198]): _vg.add([_i], _w, 'REPLACE')
_vg = ob_cube.vertex_groups.new(name='head')
for _i, _w in zip([0, 1, 2, 3, 4, 5, 6, 7, 8, 9, 10, 11, 12, 13, 14, 15, 16, 17, 18, 19, 20, 21, 22, 23, 24, 25, 26, 27, 28, 29, 30, 31, 32, 33, 34, 35, 36, 37, 38, 39, 40, 41, 42, 43, 44, 51, 52, 87, 88, 89, 90, 91, 92, 93, 94, 95, 96, 97, 98, 99, 100, 101, 102, 103, 104, 105, 106, 107, 108, 109, 110, 111, 112, 113, 114, 115, 116, 117, 118, 119, 120, 121, 122, 123, 124, 125, 126, 127, 128, 129, 130, 131, 132, 134, 142, 177, 178, 179, 180, 181, 182, 183, 184, 185, 186, 187, 188, 189, 190, 215, 225, 226, 227, 228, 229, 230, 231, 232, 236, 237, 238, 239, 240], [0.9716, 0.9984, 0.9939, 0.9932, 0.9994, 0.9962, 0.9987, 0.9979, 0.9996, 0.9993, 0.9992, 0.9816, 0.9763, 0.9296, 0.9795, 0.9719, 0.9741, 0.9757, 0.9229, 0.9667, 0.9982, 0.9993, 0.9993, 0.9994, 0.9994, 0.9991, 0.9989, 0.9988, 0.9988, 0.9998, 0.9979, 0.9974, 0.9977, 0.997, 0.9986, 0.9979, 0.9982, 0.9994, 0.9994, 0.9994, 0.9994, 0.9995, 0.9994, 0.0003635, 0.008352, 0.006295, 0.1755, 0.9722, 0.9986, 0.9942, 0.9695, 0.9935, 0.9939, 0.9995, 0.997, 0.9989, 0.9979, 0.9996, 0.9995, 0.9993, 0.9859, 0.982, 0.9255, 0.9774, 0.9728, 0.9728, 0.9817, 0.9252, 0.9712, 0.9984, 0.9993, 0.9993, 0.9994, 0.9993, 0.9993, 0.9993, 0.9991, 0.9991, 0.9991, 0.9993, 0.9979, 0.9975, 0.9978, 0.9974, 0.9988, 0.9979, 0.998, 0.9995, 0.9993, 0.9994, 0.9993, 0.9993, 0.9993, 0.00446, 0.1577, 0.9981, 0.9996, 0.9998, 0.987, 0.9915, 0.9765, 0.9648, 0.9993, 0.9986, 0.9982, 0.9993, 0.9988, 0.9985, 0.8565, 0.003148, 0.07883, 0.1182, 0.4283, 0.2141, 0.6424, 0.08776, 0.1316, 0.04388, 0.1536, 0.7495, 0.138, 0.03942, 0.004721]): _vg.add([_i], _w, 'REPLACE')
_vg = ob_cube.vertex_groups.new(name='L.UpArm')
for _i, _w in zip([43, 44, 45, 46, 47, 48, 51, 52, 54, 56, 57, 58, 59, 61, 63, 64, 65, 66, 67, 68, 70, 71, 72, 73, 74, 75, 76, 77, 80, 81, 82, 133, 134, 135, 136, 137, 138, 139, 143, 144, 145, 146, 147, 148, 150, 151, 152, 153, 154, 155, 156, 157, 158, 160, 192, 193, 194, 195, 197, 198, 199, 200, 201, 202, 203, 204, 205, 206, 207, 208, 209, 210, 211, 212, 213, 214, 215, 216, 217, 218, 219, 220, 221, 222, 223, 224, 225, 226, 227, 228, 229, 230, 231, 232, 233, 234, 235, 236, 237, 238, 239, 240], [0.8457, 0.8436, 0.2536, 0.8665, 0.758, 0.0, 0.1574, 0.1518, 0.0, 0.0, 0.0, 0.0, 0.9879, 0.0, 0.0, 0.0, 0.0, 0.09617, 0.0, 0.0, 0.0, 0.119, 0.0, 0.05877, 0.9878, 0.9838, 0.9805, 0.9789, 5.311e-05, 0.001222, 0.007234, 0.0, 0.0, 0.0, 0.0, 0.0, 0.0, 0.0, 0.0, 0.0, 0.0, 0.0, 0.0, 0.02253, 0.0, 0.0, 0.0, 0.0, 0.0, 0.0, 0.0, 0.0, 0.0, 0.0, 0.0, 0.0, 0.0, 0.0, 0.0, 0.0, 0.0, 0.0, 0.0, 0.0, 0.0, 0.0, 0.06289, 0.0, 0.0, 0.0, 0.0, 0.0, 0.0, 0.0, 0.0, 0.0, 0.0, 0.04936, 0.0, 0.0, 0.0, 0.03703, 0.0, 0.0, 0.0, 0.0, 0.0, 0.0, 0.0, 0.07802, 0.0, 0.0, 0.0, 0.095, 0.0, 0.0, 0.0, 0.0, 0.0, 0.0, 0.0, 0.0]): _vg.add([_i], _w, 'REPLACE')
_vg = ob_cube.vertex_groups.new(name='L.LowArm')
for _i, _w in zip([78, 79, 80, 81, 82], [0.9805, 0.9804, 0.9749, 0.9743, 0.9713]): _vg.add([_i], _w, 'REPLACE')
_vg = ob_cube.vertex_groups.new(name='R.UpArm')
for _i, _w in zip([45, 47, 48, 49, 51, 53, 54, 55, 56, 57, 58, 60, 61, 62, 63, 65, 66, 67, 68, 69, 70, 71, 72, 73, 133, 134, 135, 136, 137, 138, 139, 141, 142, 143, 144, 145, 146, 147, 148, 149, 150, 151, 152, 153, 154, 155, 156, 157, 158, 159, 160, 161, 162, 163, 164, 165, 166, 167, 170, 171, 172, 173, 174, 175, 190, 191, 192, 193, 194, 195, 196, 197, 198, 199, 200, 201, 202, 203, 204, 205, 206, 207, 208, 209, 210, 211, 212, 213, 214, 215, 216, 217, 218, 219, 220, 221, 222, 223, 224, 225, 226, 227, 228, 229, 230, 231, 232, 233, 234, 235, 236, 237, 238, 239, 240], [0.0, 0.0, 0.0, 0.0, 0.0, 0.0, 0.0, 0.0, 0.0, 0.0, 0.0, 0.0, 0.0, 0.0, 0.0, 0.0, 0.0, 0.0, 0.0, 0.0, 0.0, 0.0, 0.0, 0.0, 0.6273, 0.6572, 0.7365, 0.8498, 0.9114, 0.0, 0.0, 0.0, 0.1217, 0.0, 0.0, 0.0, 0.0, 0.0, 0.0, 0.9877, 0.0, 0.0, 0.0, 0.0, 0.0, 0.0, 0.0, 0.0, 0.0, 0.0, 0.0, 0.0, 0.0, 0.03065, 0.9877, 0.9838, 0.9805, 0.9789, 0.00119, 0.005482, 0.007952, 0.0, 0.0, 0.0, 0.0, 0.0, 0.0, 0.0, 0.0, 0.0, 0.0, 0.0, 0.0, 0.0, 0.0, 0.0, 0.0, 0.0, 0.0, 0.0, 0.0, 0.0, 0.0, 0.0, 0.0, 0.0, 0.0, 0.0, 0.0, 0.0, 0.0, 0.0, 0.0, 0.0, 0.0, 0.0, 0.0, 0.0, 0.0, 0.0, 0.0, 0.0, 0.0, 0.0, 0.0, 0.01402, 0.0, 0.0, 0.01585, 0.0, 0.01862, 0.0, 0.0, 0.0, 0.0]): _vg.add([_i], _w, 'REPLACE')
_vg = ob_cube.vertex_groups.new(name='R.LowArm')
for _i, _w in zip([168, 169, 170, 171, 172], [0.9818, 0.9817, 0.9743, 0.9722, 0.9709]): _vg.add([_i], _w, 'REPLACE')
_vg = ob_cube.vertex_groups.new(name='L.UpLeg')
for _i, _w in zip([46, 47, 48, 49, 50, 53, 54, 55, 56, 57, 58, 64, 65, 66, 67, 68, 69, 70, 71, 72, 73, 75, 76, 138, 144, 146, 147, 148, 154, 155, 156, 157, 158, 160, 162, 192, 193, 194, 195, 197, 198, 199, 200, 201, 202, 203, 204, 205, 206, 207, 208, 209, 210, 211, 212, 213, 214, 215, 216, 217, 218, 219, 220, 221, 222, 223, 224, 225, 226, 227, 228, 229, 230, 231, 232, 233, 234, 235, 236, 237, 238, 239, 240], [0.0, 0.0, 0.06346, 0.9702, 0.9807, 0.9472, 0.0, 0.9578, 0.0, 0.0, 0.1164, 0.4919, 0.0, 0.0, 0.0, 0.0, 0.0, 0.7246, 0.5594, 0.5677, 0.4655, 0.0, 0.0, 0.0734, 0.0634, 0.07556, 0.06257, 0.09529, 0.02106, 0.0, 0.08169, 0.0, 0.0, 0.0, 0.04219, 0.1009, 0.08131, 0.0, 0.0, 0.0, 0.0, 0.0, 0.0, 0.0, 0.0, 0.0, 0.0239, 0.04181, 0.0, 0.0, 0.0, 0.0, 0.0, 0.0, 0.0, 0.0, 0.03839, 0.0, 0.0, 0.0, 0.0, 0.0, 0.01889, 0.03129, 0.01564, 0.0317, 0.0, 0.0, 0.01585, 0.0, 0.0, 0.02033, 0.0, 0.03059, 0.0, 0.005968, 0.0, 0.0192, 0.01529, 0.01016, 0.007925, 0.0, 0.03839]): _vg.add([_i], _w, 'REPLACE')
_vg = ob_cube.vertex_groups.new(name='L.LowLeg')
for _i, _w in zip([53, 55, 60, 61, 62, 63, 83, 84, 85, 86], [0.003805, 0.01379, 0.982, 0.9743, 0.984, 0.977, 0.3259, 0.4907, 0.1015, 0.473]): _vg.add([_i], _w, 'REPLACE')
_vg = ob_cube.vertex_groups.new(name='R.UpLeg')
for _i, _w in zip([48, 54, 56, 57, 58, 64, 65, 66, 67, 68, 69, 70, 72, 73, 138, 139, 140, 143, 144, 145, 146, 147, 148, 151, 152, 153, 154, 155, 156, 157, 158, 159, 160, 161, 162, 163, 165, 192, 193, 194, 195, 196, 197, 198, 199, 200, 201, 202, 203, 204, 205, 206, 207, 208, 209, 210, 211, 212, 213, 214, 215, 216, 217, 218, 219, 220, 221, 222, 223, 224, 225, 226, 227, 228, 229, 230, 231, 232, 233, 234, 235, 236, 237, 238, 239, 240], [0.0, 0.06163, 0.07408, 0.06107, 0.0, 0.01821, 0.0556, 0.0, 0.0, 0.0, 0.0, 0.01498, 0.04443, 0.0, 0.0, 0.9686, 0.9779, 0.9515, 0.0, 0.9563, 0.0, 0.0, 0.07136, 0.0, 0.0, 0.0, 0.0, 0.0, 0.0, 0.0, 0.0, 0.0, 0.6822, 0.4657, 0.0, 0.4322, 0.0, 0.0, 0.0, 0.0, 0.0, 0.0, 0.0, 0.03964, 0.0, 0.0, 0.0, 0.0, 0.0, 0.0, 0.0, 0.0, 0.0, 0.0, 0.03054, 0.0, 0.0, 0.01541, 0.01527, 0.0, 0.0, 0.0, 0.0, 0.0, 0.0, 0.0, 0.0, 0.0, 0.0, 0.02422, 0.0, 0.02983, 0.0, 0.0, 0.01973, 0.0, 0.01541, 0.0, 0.007703, 0.007634, 0.0, 0.007703, 0.009867, 0.01492, 0.0, 0.01852]): _vg.add([_i], _w, 'REPLACE')
_vg = ob_cube.vertex_groups.new(name='R.LowLeg')
for _i, _w in zip([145, 150, 151, 152, 153, 173, 174, 175, 176], [0.009152, 0.9878, 0.9778, 0.9874, 0.9763, 0.7321, 0.5176, 0.8948, 0.5426]): _vg.add([_i], _w, 'REPLACE')
_vg = ob_cube.vertex_groups.new(name='L.Foot')
for _i, _w in zip([0, 13, 14, 15, 16, 23, 24, 29, 30, 37, 38, 39, 40, 41, 42, 43, 44, 45, 46, 47, 48, 49, 51, 53, 54, 55, 56, 57, 58, 60, 61, 64, 65, 66, 67, 68, 70, 72, 75, 76, 77, 83, 84, 85, 86, 112, 127, 133, 134, 135, 137, 138, 139, 141, 142, 143, 144, 145, 146, 147, 148, 150, 152, 153, 154, 155, 156, 157, 158, 160, 162, 183, 190, 191, 192, 193, 194, 195, 197, 198, 199, 200, 201, 202, 203, 204, 205, 206, 207, 208, 209, 210, 211, 212, 213, 214, 215, 216, 217, 218, 219, 220, 221, 222, 223, 224, 225, 226, 227, 228, 229, 230, 231, 232, 233, 234, 235, 236, 237, 238, 239, 240], [0.0, 0.0, 0.0, 0.0, 0.0, 0.0, 0.0, 0.0, 0.0, 0.0, 0.0, 0.0, 0.0, 0.0, 0.0, 0.0, 0.0, 0.0, 0.0, 0.0, 0.04774, 0.0, 0.0, 0.0, 0.06803, 0.0, 0.0, 0.0, 0.0, 0.0, 0.0, 0.0, 0.0, 0.0, 0.0, 0.0, 0.0, 0.0, 0.0, 0.0, 0.0, 0.0, 0.0, 0.06235, 0.4754, 0.0, 0.0, 0.0, 0.0, 0.0, 0.0, 0.0, 0.0, 0.0, 0.0, 0.0, 0.0, 0.0, 0.0, 0.0, 0.0, 0.0, 0.0, 0.0, 0.0, 0.0, 0.0, 0.0, 0.0, 0.0, 0.0, 0.0, 0.0, 0.0, 0.0, 0.04729, 0.0, 0.0, 0.0, 0.0, 0.0, 0.0, 0.0, 0.0, 0.0, 0.0, 0.0, 0.0, 0.0, 0.0, 0.0, 0.0, 0.0, 0.0, 0.0, 0.0, 0.0, 0.0, 0.0, 0.0, 0.01862, 0.0, 0.0, 0.0, 0.0, 0.0, 0.0, 0.01774, 0.0, 0.0, 0.01182, 0.0, 0.01701, 0.0, 0.0, 0.0, 0.0, 0.008504, 0.005912, 0.008872, 0.0, 0.0]): _vg.add([_i], _w, 'REPLACE')
_vg = ob_cube.vertex_groups.new(name='R.Foot')
for _i, _w in zip([45, 49, 53, 54, 55, 56, 57, 58, 61, 64, 65, 67, 68, 70, 71, 72, 135, 136, 137, 139, 143, 145, 146, 148, 154, 155, 156, 157, 158, 160, 161, 162, 165, 167, 173, 174, 175, 176, 192, 194, 195, 197, 198, 199, 200, 201, 202, 203, 204, 205, 206, 207, 208, 209, 210, 211, 213, 214, 215, 216, 217, 218, 219, 220, 221, 222, 223, 224, 225, 226, 227, 228, 229, 230, 231, 232, 234, 235, 238, 239, 240], [0.0, 0.0, 0.0, 0.0, 0.0, 0.02822, 0.0, 0.0, 0.0, 0.0, 0.0, 0.0, 0.0, 0.0, 0.0, 0.0, 0.0, 0.0, 0.0, 0.0, 0.0, 0.0, 0.003604, 0.02973, 0.0, 0.0, 0.0, 0.0, 0.0, 0.0, 0.0, 0.0, 0.0, 0.0, 0.2671, 0.4822, 0.1049, 0.4572, 0.0, 0.0, 0.0, 0.0, 0.0, 0.0, 0.0, 0.0, 0.0, 0.0, 0.0, 0.0, 0.0, 0.0, 0.0, 0.0, 0.0, 0.0, 0.0, 0.0, 0.0, 0.0, 0.0, 0.0, 0.0, 0.0, 0.0, 0.0, 0.0, 0.0, 0.0, 0.0, 0.0, 0.0, 0.0, 0.0, 0.0, 0.0, 0.0, 0.0, 0.0, 0.0, 0.0]): _vg.add([_i], _w, 'REPLACE')
_m = ob_cube.modifiers.new('Armature', 'ARMATURE')
_m.object = ob_armature
ob_armature.location = (-0.01945, 3.6, 0.06579)
ob_armature.lineart.crease_threshold = 0.0

# ---- collection membership
col_collection.objects.link(ob_cube)
col_collection.objects.link(ob_armature)

# ---- scene / render settings (as saved in the file)
scene.frame_start = 1; scene.frame_end = 250; scene.frame_set(68)
scene.render.engine = 'BLENDER_EEVEE_NEXT'
scene.cycles.use_denoising = False
scene.cycles.samples = 128
scene.cycles.sampling_pattern = 'TABULATED_SOBOL'
scene.cycles.use_adaptive_sampling = False
scene.cycles.use_light_tree = False
scene.view_settings.view_transform = 'Filmic'
bpy.context.view_layer.update()

# ---- added for rendering (the .blend has no active camera and no usable light): camera, sun
cam_auto = bpy.data.cameras.new('AutoCamera')
cam_auto.lens = 50.0
cam_auto.sensor_width = 36.0
cam_auto.clip_end = 1000.0
ob_auto_camera = bpy.data.objects.new('AutoCamera', cam_auto)
scene.collection.objects.link(ob_auto_camera)
ob_auto_camera.location = (9.61444, -11.7562, 8.04305)
ob_auto_camera.rotation_euler = (1.09748, -7.21219e-08, 0.694738)
scene.camera = ob_auto_camera
light_auto_sun = bpy.data.lights.new('AutoSun', 'SUN')
light_auto_sun.energy = 3.0
light_auto_sun.angle = 0.0523599
ob_auto_sun = bpy.data.objects.new('AutoSun', light_auto_sun)
scene.collection.objects.link(ob_auto_sun)
ob_auto_sun.rotation_euler = (0.872665, 0.174533, 0.523599)
bpy.context.view_layer.update()
